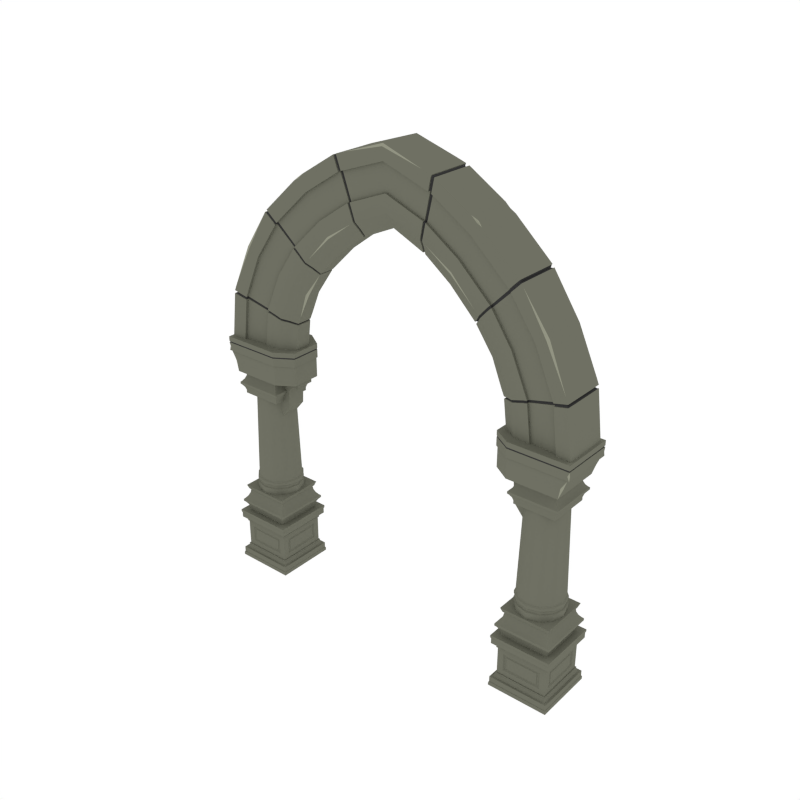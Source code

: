 # Source: Arch_Gothic_RoundColumn.blend  (saved by Blender 2.79.0; exported with 4.5.12 LTS)
import bpy
from mathutils import Matrix  # noqa: F401  (used for matrix-valued properties, if any)

bpy.ops.wm.read_factory_settings(use_empty=True)
scene = bpy.context.scene
scene.name = 'Scene'

# ---- collections
col_collection_1 = bpy.data.collections.new('Collection 1'); scene.collection.children.link(col_collection_1)

# ---- materials (node trees are filled in below, after node groups)
mat_main = bpy.data.materials.new('Main')
mat_main.alpha_threshold = 0.0
mat_main.diffuse_color = (0.159, 0.162, 0.1248, 1.0)
mat_main.roughness = 0.5
mat_black = bpy.data.materials.new('Black')
mat_black.alpha_threshold = 0.0
mat_black.diffuse_color = (0.04425, 0.04425, 0.04425, 1.0)
mat_black.roughness = 0.5
mat_highlights = bpy.data.materials.new('Highlights')
mat_highlights.alpha_threshold = 0.0
mat_highlights.diffuse_color = (0.2899, 0.2957, 0.226, 1.0)
mat_highlights.roughness = 0.5

# ---- node groups
ng_auto_smooth = bpy.data.node_groups.new('Auto Smooth', 'GeometryNodeTree')
_s = ng_auto_smooth.interface.new_socket(name='Geometry', in_out='OUTPUT', socket_type='NodeSocketGeometry')
_s = ng_auto_smooth.interface.new_socket(name='Geometry', in_out='INPUT', socket_type='NodeSocketGeometry')
_s = ng_auto_smooth.interface.new_socket(name='Angle', in_out='INPUT', socket_type='NodeSocketFloat')
_s.subtype = 'ANGLE'
_s.min_value = 0.0
_s.max_value = 3.142
ng_auto_smooth.is_modifier = True
_N = ng_auto_smooth.nodes; _L = ng_auto_smooth.links
n0 = _N.new('NodeGroupOutput'); n0.name = 'Group Output'; n0.location = (480, -100)
n1 = _N.new('NodeGroupInput'); n1.name = 'Group Input'; n1.location = (-420, -300)
n2 = _N.new('NodeGroupInput'); n2.name = 'Group Input.001'; n2.location = (-60, -100)
n3 = _N.new('GeometryNodeSetShadeSmooth'); n3.name = 'Set Shade Smooth'; n3.location = (120, -100)
n3.domain = 'EDGE'
n4 = _N.new('GeometryNodeSetShadeSmooth'); n4.name = 'Set Shade Smooth.001'; n4.location = (300, -100)
n5 = _N.new('GeometryNodeInputMeshEdgeAngle'); n5.name = 'Edge Angle'; n5.location = (-420, -220)
n6 = _N.new('GeometryNodeInputEdgeSmooth'); n6.name = 'Is Edge Smooth'; n6.location = (-60, -160)
n7 = _N.new('GeometryNodeInputShadeSmooth'); n7.name = 'Is Face Smooth'; n7.location = (-240, -340)
n8 = _N.new('FunctionNodeBooleanMath'); n8.name = 'Boolean Math'; n8.location = (-60, -220)
n9 = _N.new('FunctionNodeCompare'); n9.name = 'Compare'; n9.location = (-240, -180)
n9.operation = 'LESS_EQUAL'
_L.new(n5.outputs[0], n9.inputs[0])
_L.new(n4.outputs[0], n0.inputs[0])
_L.new(n1.outputs[1], n9.inputs[1])
_L.new(n9.outputs[0], n8.inputs[0])
_L.new(n7.outputs[0], n8.inputs[1])
_L.new(n2.outputs[0], n3.inputs[0])
_L.new(n6.outputs[0], n3.inputs[1])
_L.new(n3.outputs[0], n4.inputs[0])
_L.new(n8.outputs[0], n3.inputs[2])
n0.is_active_output = True

# ---- material node trees

# ---- world
world_world = bpy.data.worlds.new('World'); scene.world = world_world
world_world.color = (1.0, 1.0, 1.0)
world_world.use_sun_shadow = False
world_world.sun_shadow_jitter_overblur = 0.0
world_world.cycles.sampling_method = 'NONE'
world_world.cycles.sample_map_resolution = 256

# ---- meshes
me_cylinder_021 = bpy.data.meshes.new('Cylinder.021')
me_cylinder_021.from_pydata([(-1.503, -0.1067, 0.5355), (-1.503, 0.3461, 0.5355), (-1.05, 0.3461, 0.5355), (-1.05, -0.1067, 0.5355), (-1.503, -0.1067, 0.5536), (-1.503, 0.3461, 0.5536), (-1.05, 0.3461, 0.5536), (-1.05, -0.1067, 0.5536), (-1.456, -0.06017, 0.6761), (-1.456, 0.2996, 0.6761), (-1.097, 0.2996, 0.6761), (-1.097, -0.06017, 0.6761), (-1.466, -0.07, 0.4426), (-1.49, -0.09396, 0.5222), (-1.466, -0.0702, 0.47), (-1.475, -0.07897, 0.4992), (-1.49, 0.3334, 0.5222), (-1.466, 0.3094, 0.4426), (-1.475, 0.3184, 0.4992), (-1.466, 0.3096, 0.47), (-1.063, 0.3334, 0.5222), (-1.087, 0.3094, 0.4426), (-1.078, 0.3184, 0.4992), (-1.087, 0.3096, 0.47), (-1.063, -0.09396, 0.5222), (-1.087, -0.07, 0.4426), (-1.078, -0.07897, 0.4992), (-1.087, -0.0702, 0.47), (-1.491, -0.0945, 0.5648), (-1.456, -0.06017, 0.6429), (-1.474, -0.07734, 0.5868), (-1.461, -0.06477, 0.6154), (-1.456, 0.2996, 0.6429), (-1.491, 0.3339, 0.5648), (-1.461, 0.3042, 0.6154), (-1.474, 0.3167, 0.5868), (-1.097, 0.2996, 0.6429), (-1.062, 0.3339, 0.5648), (-1.092, 0.3042, 0.6154), (-1.079, 0.3167, 0.5868), (-1.097, -0.06017, 0.6429), (-1.062, -0.0945, 0.5648), (-1.092, -0.06477, 0.6154), (-1.079, -0.07734, 0.5868), (-1.123, -0.08262, 0.1586), (-1.431, -0.08262, 0.1586), (-1.123, -0.08262, 0.3), (-1.431, -0.08262, 0.3), (-1.133, -0.07363, 0.168), (-1.42, -0.07363, 0.168), (-1.133, -0.07363, 0.2906), (-1.42, -0.07363, 0.2906), (-1.144, -0.07363, 0.1752), (-1.409, -0.07363, 0.1752), (-1.144, -0.07363, 0.2834), (-1.409, -0.07363, 0.2834), (-1.151, -0.0796, 0.1826), (-1.402, -0.0796, 0.1826), (-1.151, -0.0796, 0.276), (-1.402, -0.0796, 0.276), (-1.074, -0.08262, 0.1097), (-1.074, -0.08262, 0.3489), (-1.074, -0.03432, 0.1586), (-1.074, 0.2737, 0.1586), (-1.074, -0.03432, 0.3), (-1.074, 0.2737, 0.3), (-1.083, -0.02395, 0.168), (-1.083, 0.2634, 0.168), (-1.083, -0.02395, 0.2906), (-1.083, 0.2634, 0.2906), (-1.083, -0.01234, 0.1752), (-1.083, 0.2518, 0.1752), (-1.083, -0.01234, 0.2834), (-1.083, 0.2518, 0.2834), (-1.077, -0.005479, 0.1826), (-1.077, 0.2449, 0.1826), (-1.077, -0.005479, 0.276), (-1.077, 0.2449, 0.276), (-1.479, -0.08262, 0.1097), (-1.479, -0.08262, 0.3489), (-1.479, 0.2737, 0.1586), (-1.479, -0.03432, 0.1586), (-1.479, 0.2737, 0.3), (-1.479, -0.03432, 0.3), (-1.47, 0.2634, 0.168), (-1.47, -0.02395, 0.168), (-1.47, 0.2634, 0.2906), (-1.47, -0.02395, 0.2906), (-1.47, 0.2518, 0.1752), (-1.47, -0.01234, 0.1752), (-1.47, 0.2518, 0.2834), (-1.47, -0.01234, 0.2834), (-1.476, 0.2449, 0.1826), (-1.476, -0.005479, 0.1826), (-1.476, 0.2449, 0.276), (-1.476, -0.005479, 0.276), (-1.479, 0.322, 0.1097), (-1.074, 0.322, 0.1097), (-1.479, 0.322, 0.3489), (-1.074, 0.322, 0.3489), (-1.431, 0.322, 0.1586), (-1.123, 0.322, 0.1586), (-1.431, 0.322, 0.3), (-1.123, 0.322, 0.3), (-1.42, 0.313, 0.168), (-1.133, 0.313, 0.168), (-1.42, 0.313, 0.2906), (-1.133, 0.313, 0.2906), (-1.409, 0.313, 0.1752), (-1.144, 0.313, 0.1752), (-1.409, 0.313, 0.2834), (-1.144, 0.313, 0.2834), (-1.402, 0.319, 0.1826), (-1.151, 0.319, 0.1826), (-1.402, 0.319, 0.276), (-1.151, 0.319, 0.276), (-1.516, 0.3588, 0.006602), (-1.037, -0.1194, 0.006602), (-1.516, 0.3588, 0.07757), (-1.037, -0.1194, 0.07757), (-1.501, -0.1044, 0.07299), (-1.501, 0.3438, 0.07299), (-1.071, 0.3249, 0.1097), (-1.482, 0.3249, 0.1097), (-1.066, -0.09053, 0.1066), (-1.487, -0.09053, 0.1066), (-1.066, 0.3299, 0.1066), (-1.487, 0.3299, 0.1066), (-1.066, -0.09053, 0.1166), (-1.487, -0.09053, 0.1166), (-1.066, 0.3299, 0.1166), (-1.487, 0.3299, 0.1166), (-1.032, -0.125, 0.0227), (-1.032, 0.3644, 0.0227), (-1.032, -0.125, 0.00175), (-1.035, 0.3616, 0.03154), (-1.037, 0.3588, 0.006602), (-1.516, -0.1194, 0.006602), (-1.037, 0.3588, 0.07757), (-1.516, -0.1194, 0.07757), (-1.052, -0.1044, 0.07299), (-1.052, 0.3438, 0.07299), (-1.482, -0.08553, 0.1097), (-1.071, -0.08553, 0.1097), (-1.521, -0.125, 0.0227), (-1.521, 0.3644, 0.0227), (-1.032, 0.3644, 0.00175), (-1.521, 0.3644, 0.00175), (-1.521, -0.125, 0.00175), (-1.035, -0.1222, 0.03154), (-1.518, 0.3616, 0.03154), (-1.518, -0.1222, 0.03154), (-1.516, -0.1194, 0.452), (-1.516, 0.3588, 0.452), (-1.037, -0.1194, 0.452), (-1.037, 0.3588, 0.452), (-1.516, -0.1194, 0.381), (-1.516, 0.3588, 0.381), (-1.037, 0.3588, 0.381), (-1.037, -0.1194, 0.381), (-1.066, 0.3299, 0.352), (-1.066, -0.09053, 0.342), (-1.487, 0.3299, 0.342), (-1.521, -0.125, 0.4359), (-1.521, 0.3644, 0.4359), (-1.032, -0.125, 0.4359), (-1.032, 0.3644, 0.4359), (-1.521, 0.3644, 0.4526), (-1.521, -0.125, 0.4526), (-1.032, 0.3644, 0.4526), (-1.032, -0.125, 0.4526), (-1.518, 0.3616, 0.4271), (-1.518, -0.1222, 0.4271), (-1.035, 0.3616, 0.4271), (-1.035, -0.1222, 0.4271), (-1.052, -0.1044, 0.3856), (-1.052, 0.3438, 0.3856), (-1.501, 0.3438, 0.3856), (-1.501, -0.1044, 0.3856), (-1.482, -0.08553, 0.3489), (-1.071, -0.08553, 0.3489), (-1.482, 0.3249, 0.3489), (-1.071, 0.3249, 0.3489), (-1.487, -0.09053, 0.352), (-1.066, -0.09053, 0.352), (-1.487, 0.3299, 0.352), (-1.487, -0.09053, 0.342), (-1.066, 0.3299, 0.342), (-1.277, 0.2992, 0.806), (-1.277, 0.2764, 1.562), (-1.187, 0.2751, 0.806), (-1.198, 0.2554, 1.562), (-1.121, 0.2094, 0.806), (-1.141, 0.1981, 1.562), (-1.097, 0.1197, 0.806), (-1.12, 0.1197, 1.562), (-1.121, 0.02997, 0.806), (-1.141, 0.04133, 1.562), (-1.187, -0.03572, 0.806), (-1.198, -0.01604, 1.562), (-1.277, -0.05977, 0.806), (-1.277, -0.03704, 1.562), (-1.366, -0.03572, 0.806), (-1.355, -0.01604, 1.562), (-1.432, 0.02997, 0.806), (-1.412, 0.04133, 1.562), (-1.456, 0.1197, 0.806), (-1.433, 0.1197, 1.562), (-1.432, 0.2094, 0.806), (-1.412, 0.1981, 1.562), (-1.366, 0.2751, 0.806), (-1.355, 0.2554, 1.562), (-1.277, 0.3099, 0.7957), (-1.181, 0.2844, 0.7957), (-1.112, 0.2148, 0.7957), (-1.086, 0.1197, 0.7957), (-1.112, 0.02461, 0.7957), (-1.181, -0.045, 0.7957), (-1.277, -0.07048, 0.7957), (-1.372, -0.045, 0.7957), (-1.441, 0.02461, 0.7957), (-1.467, 0.1197, 0.7957), (-1.441, 0.2148, 0.7957), (-1.372, 0.2844, 0.7957), (-1.277, 0.3099, 0.777), (-1.181, 0.2844, 0.777), (-1.112, 0.2148, 0.777), (-1.086, 0.1197, 0.777), (-1.112, 0.02461, 0.777), (-1.181, -0.045, 0.777), (-1.277, -0.07048, 0.777), (-1.372, -0.045, 0.777), (-1.441, 0.02461, 0.777), (-1.467, 0.1197, 0.777), (-1.441, 0.2148, 0.777), (-1.372, 0.2844, 0.777), (-1.277, 0.3015, 0.7671), (-1.186, 0.2771, 0.7671), (-1.119, 0.2106, 0.7671), (-1.095, 0.1197, 0.7671), (-1.119, 0.02881, 0.7671), (-1.186, -0.03773, 0.7671), (-1.277, -0.06209, 0.7671), (-1.367, -0.03773, 0.7671), (-1.434, 0.02881, 0.7671), (-1.458, 0.1197, 0.7671), (-1.434, 0.2106, 0.7671), (-1.367, 0.2771, 0.7671), (-1.277, 0.3015, 0.7488), (-1.186, 0.2771, 0.7488), (-1.119, 0.2106, 0.7488), (-1.095, 0.1197, 0.7488), (-1.119, 0.02881, 0.7488), (-1.186, -0.03773, 0.7488), (-1.277, -0.06209, 0.7488), (-1.367, -0.03773, 0.7488), (-1.434, 0.02881, 0.7488), (-1.458, 0.1197, 0.7488), (-1.434, 0.2106, 0.7488), (-1.367, 0.2771, 0.7488), (-1.277, 0.3113, 0.7432), (-1.181, 0.2857, 0.7432), (-1.111, 0.2155, 0.7432), (-1.085, 0.1197, 0.7432), (-1.111, 0.02389, 0.7432), (-1.181, -0.04626, 0.7432), (-1.277, -0.07194, 0.7432), (-1.372, -0.04626, 0.7432), (-1.443, 0.02389, 0.7432), (-1.468, 0.1197, 0.7432), (-1.443, 0.2155, 0.7432), (-1.372, 0.2857, 0.7432), (-1.277, 0.3083, 0.6833), (-1.182, 0.283, 0.6833), (-1.113, 0.214, 0.6833), (-1.088, 0.1197, 0.6833), (-1.113, 0.02541, 0.6833), (-1.182, -0.04363, 0.6833), (-1.277, -0.06889, 0.6833), (-1.371, -0.04363, 0.6833), (-1.44, 0.02541, 0.6833), (-1.465, 0.1197, 0.6833), (-1.44, 0.214, 0.6833), (-1.371, 0.283, 0.6833), (-1.465, -0.06912, 0.6519), (-1.465, 0.3085, 0.6519), (-1.088, 0.3085, 0.6519), (-1.088, -0.06912, 0.6519), (-1.479, -0.08247, 0.6879), (-1.479, 0.3219, 0.6879), (-1.075, 0.3219, 0.6879), (-1.075, -0.08247, 0.6879), (-1.473, -0.07695, 1.622), (-1.473, 0.3164, 1.622), (-1.08, 0.3164, 1.622), (-1.08, -0.07695, 1.622), (-1.473, -0.07695, 1.638), (-1.473, 0.3164, 1.638), (-1.08, 0.3164, 1.638), (-1.08, -0.07695, 1.638), (-1.433, -0.03651, 1.744), (-1.433, 0.2759, 1.744), (-1.12, 0.2759, 1.744), (-1.12, -0.03651, 1.744), (-1.441, -0.04505, 1.541), (-1.462, -0.06586, 1.61), (-1.441, -0.04522, 1.565), (-1.449, -0.05284, 1.59), (-1.462, 0.3053, 1.61), (-1.441, 0.2845, 1.541), (-1.449, 0.2923, 1.59), (-1.441, 0.2846, 1.565), (-1.091, 0.3053, 1.61), (-1.112, 0.2845, 1.541), (-1.104, 0.2923, 1.59), (-1.112, 0.2846, 1.565), (-1.091, -0.06586, 1.61), (-1.112, -0.04505, 1.541), (-1.104, -0.05284, 1.59), (-1.112, -0.04522, 1.565), (-1.463, -0.06633, 1.647), (-1.433, -0.03651, 1.715), (-1.448, -0.05142, 1.666), (-1.437, -0.04051, 1.691), (-1.433, 0.2759, 1.715), (-1.463, 0.3057, 1.647), (-1.437, 0.2799, 1.691), (-1.448, 0.2908, 1.666), (-1.12, 0.2759, 1.715), (-1.091, 0.3057, 1.647), (-1.116, 0.2799, 1.691), (-1.105, 0.2908, 1.666), (-1.12, -0.03651, 1.715), (-1.091, -0.06633, 1.647), (-1.116, -0.04051, 1.691), (-1.105, -0.05142, 1.666), (1.503, -0.1067, 0.5355), (1.503, 0.3461, 0.5355), (1.05, 0.3461, 0.5355), (1.05, -0.1067, 0.5355), (1.503, -0.1067, 0.5536), (1.503, 0.3461, 0.5536), (1.05, 0.3461, 0.5536), (1.05, -0.1067, 0.5536), (1.456, -0.06017, 0.6761), (1.456, 0.2996, 0.6761), (1.097, 0.2996, 0.6761), (1.097, -0.06017, 0.6761), (1.466, -0.07, 0.4426), (1.49, -0.09396, 0.5222), (1.466, -0.0702, 0.47), (1.475, -0.07897, 0.4992), (1.49, 0.3334, 0.5222), (1.466, 0.3094, 0.4426), (1.475, 0.3184, 0.4992), (1.466, 0.3096, 0.47), (1.063, 0.3334, 0.5222), (1.087, 0.3094, 0.4426), (1.078, 0.3184, 0.4992), (1.087, 0.3096, 0.47), (1.063, -0.09396, 0.5222), (1.087, -0.07, 0.4426), (1.078, -0.07897, 0.4992), (1.087, -0.0702, 0.47), (1.491, -0.0945, 0.5648), (1.456, -0.06017, 0.6429), (1.474, -0.07734, 0.5868), (1.461, -0.06477, 0.6154), (1.456, 0.2996, 0.6429), (1.491, 0.3339, 0.5648), (1.461, 0.3042, 0.6154), (1.474, 0.3167, 0.5868), (1.097, 0.2996, 0.6429), (1.062, 0.3339, 0.5648), (1.092, 0.3042, 0.6154), (1.079, 0.3167, 0.5868), (1.097, -0.06017, 0.6429), (1.062, -0.0945, 0.5648), (1.092, -0.06477, 0.6154), (1.079, -0.07734, 0.5868), (1.123, -0.08262, 0.1586), (1.431, -0.08262, 0.1586), (1.123, -0.08262, 0.3), (1.431, -0.08262, 0.3), (1.133, -0.07363, 0.168), (1.42, -0.07363, 0.168), (1.133, -0.07363, 0.2906), (1.42, -0.07363, 0.2906), (1.144, -0.07363, 0.1752), (1.409, -0.07363, 0.1752), (1.144, -0.07363, 0.2834), (1.409, -0.07363, 0.2834), (1.151, -0.0796, 0.1826), (1.402, -0.0796, 0.1826), (1.151, -0.0796, 0.276), (1.402, -0.0796, 0.276), (1.074, -0.08262, 0.1097), (1.074, -0.08262, 0.3489), (1.074, -0.03432, 0.1586), (1.074, 0.2737, 0.1586), (1.074, -0.03432, 0.3), (1.074, 0.2737, 0.3), (1.083, -0.02395, 0.168), (1.083, 0.2634, 0.168), (1.083, -0.02395, 0.2906), (1.083, 0.2634, 0.2906), (1.083, -0.01234, 0.1752), (1.083, 0.2518, 0.1752), (1.083, -0.01234, 0.2834), (1.083, 0.2518, 0.2834), (1.077, -0.005479, 0.1826), (1.077, 0.2449, 0.1826), (1.077, -0.005479, 0.276), (1.077, 0.2449, 0.276), (1.479, -0.08262, 0.1097), (1.479, -0.08262, 0.3489), (1.479, 0.2737, 0.1586), (1.479, -0.03432, 0.1586), (1.479, 0.2737, 0.3), (1.479, -0.03432, 0.3), (1.47, 0.2634, 0.168), (1.47, -0.02395, 0.168), (1.47, 0.2634, 0.2906), (1.47, -0.02395, 0.2906), (1.47, 0.2518, 0.1752), (1.47, -0.01234, 0.1752), (1.47, 0.2518, 0.2834), (1.47, -0.01234, 0.2834), (1.476, 0.2449, 0.1826), (1.476, -0.005479, 0.1826), (1.476, 0.2449, 0.276), (1.476, -0.005479, 0.276), (1.479, 0.322, 0.1097), (1.074, 0.322, 0.1097), (1.479, 0.322, 0.3489), (1.074, 0.322, 0.3489), (1.431, 0.322, 0.1586), (1.123, 0.322, 0.1586), (1.431, 0.322, 0.3), (1.123, 0.322, 0.3), (1.42, 0.313, 0.168), (1.133, 0.313, 0.168), (1.42, 0.313, 0.2906), (1.133, 0.313, 0.2906), (1.409, 0.313, 0.1752), (1.144, 0.313, 0.1752), (1.409, 0.313, 0.2834), (1.144, 0.313, 0.2834), (1.402, 0.319, 0.1826), (1.151, 0.319, 0.1826), (1.402, 0.319, 0.276), (1.151, 0.319, 0.276), (1.516, 0.3588, 0.006602), (1.037, -0.1194, 0.006602), (1.516, 0.3588, 0.07757), (1.037, -0.1194, 0.07757), (1.501, -0.1044, 0.07299), (1.501, 0.3438, 0.07299), (1.071, 0.3249, 0.1097), (1.482, 0.3249, 0.1097), (1.066, -0.09053, 0.1066), (1.487, -0.09053, 0.1066), (1.066, 0.3299, 0.1066), (1.487, 0.3299, 0.1066), (1.066, -0.09053, 0.1166), (1.487, -0.09053, 0.1166), (1.066, 0.3299, 0.1166), (1.487, 0.3299, 0.1166), (1.032, -0.125, 0.0227), (1.032, 0.3644, 0.0227), (1.032, -0.125, 0.00175), (1.035, 0.3616, 0.03154), (1.037, 0.3588, 0.006602), (1.516, -0.1194, 0.006602), (1.037, 0.3588, 0.07757), (1.516, -0.1194, 0.07757), (1.052, -0.1044, 0.07299), (1.052, 0.3438, 0.07299), (1.482, -0.08553, 0.1097), (1.071, -0.08553, 0.1097), (1.521, -0.125, 0.0227), (1.521, 0.3644, 0.0227), (1.032, 0.3644, 0.00175), (1.521, 0.3644, 0.00175), (1.521, -0.125, 0.00175), (1.035, -0.1222, 0.03154), (1.518, 0.3616, 0.03154), (1.518, -0.1222, 0.03154), (1.516, -0.1194, 0.452), (1.516, 0.3588, 0.452), (1.037, -0.1194, 0.452), (1.037, 0.3588, 0.452), (1.516, -0.1194, 0.381), (1.516, 0.3588, 0.381), (1.037, 0.3588, 0.381), (1.037, -0.1194, 0.381), (1.066, 0.3299, 0.352), (1.066, -0.09053, 0.342), (1.487, 0.3299, 0.342), (1.521, -0.125, 0.4359), (1.521, 0.3644, 0.4359), (1.032, -0.125, 0.4359), (1.032, 0.3644, 0.4359), (1.521, 0.3644, 0.4526), (1.521, -0.125, 0.4526), (1.032, 0.3644, 0.4526), (1.032, -0.125, 0.4526), (1.518, 0.3616, 0.4271), (1.518, -0.1222, 0.4271), (1.035, 0.3616, 0.4271), (1.035, -0.1222, 0.4271), (1.052, -0.1044, 0.3856), (1.052, 0.3438, 0.3856), (1.501, 0.3438, 0.3856), (1.501, -0.1044, 0.3856), (1.482, -0.08553, 0.3489), (1.071, -0.08553, 0.3489), (1.482, 0.3249, 0.3489), (1.071, 0.3249, 0.3489), (1.487, -0.09053, 0.352), (1.066, -0.09053, 0.352), (1.487, 0.3299, 0.352), (1.487, -0.09053, 0.342), (1.066, 0.3299, 0.342), (1.277, 0.2992, 0.806), (1.277, 0.2764, 1.562), (1.187, 0.2751, 0.806), (1.198, 0.2554, 1.562), (1.121, 0.2094, 0.806), (1.141, 0.1981, 1.562), (1.097, 0.1197, 0.806), (1.12, 0.1197, 1.562), (1.121, 0.02997, 0.806), (1.141, 0.04133, 1.562), (1.187, -0.03572, 0.806), (1.198, -0.01604, 1.562), (1.277, -0.05977, 0.806), (1.277, -0.03704, 1.562), (1.366, -0.03572, 0.806), (1.355, -0.01604, 1.562), (1.432, 0.02997, 0.806), (1.412, 0.04133, 1.562), (1.456, 0.1197, 0.806), (1.433, 0.1197, 1.562), (1.432, 0.2094, 0.806), (1.412, 0.1981, 1.562), (1.366, 0.2751, 0.806), (1.355, 0.2554, 1.562), (1.277, 0.3099, 0.7957), (1.181, 0.2844, 0.7957), (1.112, 0.2148, 0.7957), (1.086, 0.1197, 0.7957), (1.112, 0.02461, 0.7957), (1.181, -0.045, 0.7957), (1.277, -0.07048, 0.7957), (1.372, -0.045, 0.7957), (1.441, 0.02461, 0.7957), (1.467, 0.1197, 0.7957), (1.441, 0.2148, 0.7957), (1.372, 0.2844, 0.7957), (1.277, 0.3099, 0.777), (1.181, 0.2844, 0.777), (1.112, 0.2148, 0.777), (1.086, 0.1197, 0.777), (1.112, 0.02461, 0.777), (1.181, -0.045, 0.777), (1.277, -0.07048, 0.777), (1.372, -0.045, 0.777), (1.441, 0.02461, 0.777), (1.467, 0.1197, 0.777), (1.441, 0.2148, 0.777), (1.372, 0.2844, 0.777), (1.277, 0.3015, 0.7671), (1.186, 0.2771, 0.7671), (1.119, 0.2106, 0.7671), (1.095, 0.1197, 0.7671), (1.119, 0.02881, 0.7671), (1.186, -0.03773, 0.7671), (1.277, -0.06209, 0.7671), (1.367, -0.03773, 0.7671), (1.434, 0.02881, 0.7671), (1.458, 0.1197, 0.7671), (1.434, 0.2106, 0.7671), (1.367, 0.2771, 0.7671), (1.277, 0.3015, 0.7488), (1.186, 0.2771, 0.7488), (1.119, 0.2106, 0.7488), (1.095, 0.1197, 0.7488), (1.119, 0.02881, 0.7488), (1.186, -0.03773, 0.7488), (1.277, -0.06209, 0.7488), (1.367, -0.03773, 0.7488), (1.434, 0.02881, 0.7488), (1.458, 0.1197, 0.7488), (1.434, 0.2106, 0.7488), (1.367, 0.2771, 0.7488), (1.277, 0.3113, 0.7432), (1.181, 0.2857, 0.7432), (1.111, 0.2155, 0.7432), (1.085, 0.1197, 0.7432), (1.111, 0.02389, 0.7432), (1.181, -0.04626, 0.7432), (1.277, -0.07194, 0.7432), (1.372, -0.04626, 0.7432), (1.443, 0.02389, 0.7432), (1.468, 0.1197, 0.7432), (1.443, 0.2155, 0.7432), (1.372, 0.2857, 0.7432), (1.277, 0.3083, 0.6833), (1.182, 0.283, 0.6833), (1.113, 0.214, 0.6833), (1.088, 0.1197, 0.6833), (1.113, 0.02541, 0.6833), (1.182, -0.04363, 0.6833), (1.277, -0.06889, 0.6833), (1.371, -0.04363, 0.6833), (1.44, 0.02541, 0.6833), (1.465, 0.1197, 0.6833), (1.44, 0.214, 0.6833), (1.371, 0.283, 0.6833), (1.465, -0.06912, 0.6519), (1.465, 0.3085, 0.6519), (1.088, 0.3085, 0.6519), (1.088, -0.06912, 0.6519), (1.479, -0.08247, 0.6879), (1.479, 0.3219, 0.6879), (1.075, 0.3219, 0.6879), (1.075, -0.08247, 0.6879), (1.473, -0.07695, 1.622), (1.473, 0.3164, 1.622), (1.08, 0.3164, 1.622), (1.08, -0.07695, 1.622), (1.473, -0.07695, 1.638), (1.473, 0.3164, 1.638), (1.08, 0.3164, 1.638), (1.08, -0.07695, 1.638), (1.433, -0.03651, 1.744), (1.433, 0.2759, 1.744), (1.12, 0.2759, 1.744), (1.12, -0.03651, 1.744), (1.441, -0.04505, 1.541), (1.462, -0.06586, 1.61), (1.441, -0.04522, 1.565), (1.449, -0.05284, 1.59), (1.462, 0.3053, 1.61), (1.441, 0.2845, 1.541), (1.449, 0.2923, 1.59), (1.441, 0.2846, 1.565), (1.091, 0.3053, 1.61), (1.112, 0.2845, 1.541), (1.104, 0.2923, 1.59), (1.112, 0.2846, 1.565), (1.091, -0.06586, 1.61), (1.112, -0.04505, 1.541), (1.104, -0.05284, 1.59), (1.112, -0.04522, 1.565), (1.463, -0.06633, 1.647), (1.433, -0.03651, 1.715), (1.448, -0.05142, 1.666), (1.437, -0.04051, 1.691), (1.433, 0.2759, 1.715), (1.463, 0.3057, 1.647), (1.437, 0.2799, 1.691), (1.448, 0.2908, 1.666), (1.12, 0.2759, 1.715), (1.091, 0.3057, 1.647), (1.116, 0.2799, 1.691), (1.105, 0.2908, 1.666), (1.12, -0.03651, 1.715), (1.091, -0.06633, 1.647), (1.116, -0.04051, 1.691), (1.105, -0.05142, 1.666), (-1.546, -0.09486, 2.014), (-0.9281, -0.004231, 2.014), (-1.069, -0.09403, 2.014), (-1.546, -0.09486, 1.898), (-0.9281, -0.004231, 1.898), (-1.069, -0.09403, 1.898), (-1.534, -0.08628, 1.905), (-0.936, 0.0003389, 1.905), (-1.069, -0.08649, 1.905), (-1.47, -0.08628, 1.736), (-0.936, 0.0003389, 1.736), (-1.069, -0.08649, 1.736), (-1.069, -0.09403, 1.975), (-0.9281, -0.004231, 1.975), (-1.546, -0.09486, 1.975), (-1.069, -0.09403, 1.964), (-1.546, -0.09486, 1.964), (-0.9281, -0.004231, 1.964), (-0.9319, -0.004387, 1.964), (-0.9319, -0.004387, 1.975), (-1.541, -0.09226, 1.975), (-1.069, -0.09214, 1.975), (-1.069, -0.09214, 1.964), (-1.541, -0.09226, 1.964), (-0.9594, 0.0427, 1.747), (-1.157, 0.0427, 1.747), (-0.9594, 0.0427, 1.695), (-1.157, 0.0427, 1.695), (-1.06, 0.0427, 1.49), (-1.157, 0.0427, 1.374), (-1.157, 0.0427, 1.644), (-1.157, 0.0427, 1.685), (-1.157, 0.0427, 1.667), (-0.9986, 0.0427, 1.685), (-1.05, 0.0427, 1.644), (-1.031, 0.0427, 1.667), (-1.069, -0.09403, 1.931), (-1.531, -0.09388, 1.931), (-0.9281, -0.004231, 1.931), (-1.546, -0.08689, 1.931), (-1.546, -0.08689, 1.931), (-0.936, 0.0003389, 1.821), (-1.069, -0.08649, 1.821), (-1.484, -0.08516, 1.821), (-1.502, -0.07692, 1.821), (-1.529, -0.08628, 1.891), (1.546, -0.09486, 2.014), (0.9281, -0.004231, 2.014), (1.069, -0.09403, 2.014), (1.546, -0.09486, 1.898), (0.9281, -0.004231, 1.898), (1.069, -0.09403, 1.898), (1.534, -0.08628, 1.905), (0.936, 0.0003389, 1.905), (1.069, -0.08649, 1.905), (1.47, -0.08628, 1.736), (0.936, 0.0003389, 1.736), (1.069, -0.08649, 1.736), (1.069, -0.09403, 1.975), (0.9281, -0.004231, 1.975), (1.546, -0.09486, 1.975), (1.069, -0.09403, 1.964), (1.546, -0.09486, 1.964), (0.9281, -0.004231, 1.964), (0.9319, -0.004387, 1.964), (0.9319, -0.004387, 1.975), (1.541, -0.09226, 1.975), (1.069, -0.09214, 1.975), (1.069, -0.09214, 1.964), (1.541, -0.09226, 1.964), (0.9594, 0.0427, 1.747), (1.157, 0.0427, 1.747), (0.9594, 0.0427, 1.695), (1.157, 0.0427, 1.695), (1.06, 0.0427, 1.49), (1.157, 0.0427, 1.374), (1.157, 0.0427, 1.644), (1.157, 0.0427, 1.685), (1.157, 0.0427, 1.667), (0.9986, 0.0427, 1.685), (1.05, 0.0427, 1.644), (1.031, 0.0427, 1.667), (1.069, -0.09403, 1.931), (1.531, -0.09388, 1.931), (0.9281, -0.004231, 1.931), (1.546, -0.08689, 1.931), (1.546, -0.08689, 1.931), (0.936, 0.0003389, 1.821), (1.069, -0.08649, 1.821), (1.484, -0.08516, 1.821), (1.502, -0.07692, 1.821), (1.529, -0.08628, 1.891), (-1.546, 0.3343, 2.014), (-1.546, 0.1197, 2.014), (-0.9281, 0.2436, 2.014), (-0.9281, 0.1197, 2.014), (-1.069, 0.3334, 2.014), (-1.069, 0.1197, 2.014), (-1.546, 0.3343, 1.898), (-1.546, 0.1197, 1.898), (-0.9281, 0.2436, 1.898), (-0.9281, 0.1197, 1.898), (-1.069, 0.3334, 1.898), (-1.069, 0.1197, 1.898), (-1.534, 0.3257, 1.905), (-1.534, 0.1197, 1.905), (-0.936, 0.2391, 1.905), (-0.936, 0.1197, 1.905), (-1.069, 0.3259, 1.905), (-1.069, 0.1197, 1.905), (-1.47, 0.1197, 1.736), (-1.47, 0.3257, 1.736), (-0.936, 0.1197, 1.736), (-0.936, 0.2391, 1.736), (-1.069, 0.3259, 1.736), (-1.069, 0.1197, 1.736), (-1.069, 0.3334, 1.975), (-0.9281, 0.2436, 1.975), (-1.546, 0.3343, 1.975), (-1.546, 0.1197, 1.975), (-0.9281, 0.1197, 1.975), (-1.069, 0.3334, 1.964), (-1.546, 0.3343, 1.964), (-1.546, 0.1197, 1.964), (-0.9281, 0.2436, 1.964), (-0.9281, 0.1197, 1.964), (-0.9319, 0.2438, 1.964), (-0.9319, 0.2438, 1.975), (-0.9319, 0.1197, 1.964), (-0.9319, 0.1197, 1.975), (-1.541, 0.1197, 1.975), (-1.541, 0.3317, 1.975), (-1.069, 0.3316, 1.975), (-1.069, 0.3316, 1.964), (-1.541, 0.3317, 1.964), (-1.541, 0.1197, 1.964), (-0.9594, 0.1197, 1.747), (-0.9594, 0.1967, 1.747), (-1.157, 0.1197, 1.747), (-1.157, 0.1967, 1.747), (-0.9594, 0.1197, 1.695), (-0.9594, 0.1967, 1.695), (-1.157, 0.1197, 1.695), (-1.157, 0.1967, 1.695), (-1.06, 0.1197, 1.49), (-1.06, 0.1967, 1.49), (-1.157, 0.1197, 1.374), (-1.157, 0.1967, 1.374), (-1.157, 0.1967, 1.644), (-1.157, 0.1967, 1.685), (-1.157, 0.1967, 1.667), (-0.9986, 0.1967, 1.685), (-1.05, 0.1967, 1.644), (-1.031, 0.1967, 1.667), (-0.9986, 0.1197, 1.685), (-1.05, 0.1197, 1.644), (-1.031, 0.1197, 1.667), (-1.157, 0.1197, 1.644), (-1.157, 0.1197, 1.685), (-1.157, 0.1197, 1.667), (-1.069, 0.3334, 1.931), (-1.531, 0.3333, 1.931), (-1.546, 0.1197, 1.931), (-0.9281, 0.2436, 1.931), (-0.9281, 0.1197, 1.931), (-1.546, 0.3263, 1.931), (-1.546, 0.3263, 1.931), (-0.936, 0.2391, 1.821), (-1.069, 0.3259, 1.821), (-1.484, 0.3246, 1.821), (-1.502, 0.1197, 1.821), (-0.936, 0.1197, 1.821), (-1.502, 0.3163, 1.821), (-1.529, 0.3257, 1.891), (1.546, 0.3343, 2.014), (1.546, 0.1197, 2.014), (0.9281, 0.2436, 2.014), (0.9281, 0.1197, 2.014), (1.069, 0.3334, 2.014), (1.069, 0.1197, 2.014), (1.546, 0.3343, 1.898), (1.546, 0.1197, 1.898), (0.9281, 0.2436, 1.898), (0.9281, 0.1197, 1.898), (1.069, 0.3334, 1.898), (1.069, 0.1197, 1.898), (1.534, 0.3257, 1.905), (1.534, 0.1197, 1.905), (0.936, 0.2391, 1.905), (0.936, 0.1197, 1.905), (1.069, 0.3259, 1.905), (1.069, 0.1197, 1.905), (1.47, 0.1197, 1.736), (1.47, 0.3257, 1.736), (0.936, 0.1197, 1.736), (0.936, 0.2391, 1.736), (1.069, 0.3259, 1.736), (1.069, 0.1197, 1.736), (1.069, 0.3334, 1.975), (0.9281, 0.2436, 1.975), (1.546, 0.3343, 1.975), (1.546, 0.1197, 1.975), (0.9281, 0.1197, 1.975), (1.069, 0.3334, 1.964), (1.546, 0.3343, 1.964), (1.546, 0.1197, 1.964), (0.9281, 0.2436, 1.964), (0.9281, 0.1197, 1.964), (0.9319, 0.2438, 1.964), (0.9319, 0.2438, 1.975), (0.9319, 0.1197, 1.964), (0.9319, 0.1197, 1.975), (1.541, 0.1197, 1.975), (1.541, 0.3317, 1.975), (1.069, 0.3316, 1.975), (1.069, 0.3316, 1.964), (1.541, 0.3317, 1.964), (1.541, 0.1197, 1.964), (0.9594, 0.1197, 1.747), (0.9594, 0.1967, 1.747), (1.157, 0.1197, 1.747), (1.157, 0.1967, 1.747), (0.9594, 0.1197, 1.695), (0.9594, 0.1967, 1.695), (1.157, 0.1197, 1.695), (1.157, 0.1967, 1.695), (1.06, 0.1197, 1.49), (1.06, 0.1967, 1.49), (1.157, 0.1197, 1.374), (1.157, 0.1967, 1.374), (1.157, 0.1967, 1.644), (1.157, 0.1967, 1.685), (1.157, 0.1967, 1.667), (0.9986, 0.1967, 1.685), (1.05, 0.1967, 1.644), (1.031, 0.1967, 1.667), (0.9986, 0.1197, 1.685), (1.05, 0.1197, 1.644), (1.031, 0.1197, 1.667), (1.157, 0.1197, 1.644), (1.157, 0.1197, 1.685), (1.157, 0.1197, 1.667), (1.069, 0.3334, 1.931), (1.531, 0.3333, 1.931), (1.546, 0.1197, 1.931), (0.9281, 0.2436, 1.931), (0.9281, 0.1197, 1.931), (1.546, 0.3263, 1.931), (1.546, 0.3263, 1.931), (0.936, 0.2391, 1.821), (1.069, 0.3259, 1.821), (1.484, 0.3246, 1.821), (1.502, 0.1197, 1.821), (0.936, 0.1197, 1.821), (1.502, 0.3163, 1.821), (1.529, 0.3257, 1.891), (-0.2492, 0.05569, 3.064), (-0.6809, 0.05569, 2.694), (-0.9302, 0.05569, 2.238), (-0.963, 0.05569, 1.972), (-0.3021, -0.0254, 3.275), (-0.8252, -0.0254, 2.853), (-1.127, -0.0254, 2.305), (-1.167, -0.0254, 1.986), (-0.2779, -0.01649, 3.178), (-1.037, -0.01649, 2.274), (-1.074, -0.01649, 1.979), (-0.7591, -0.01649, 2.78), (-1.018, 0.02361, 1.975), (-0.72, 0.02361, 2.737), (-0.2635, 0.02361, 3.121), (-0.9836, 0.02361, 2.256), (-0.3961, -0.06, 3.629), (-1.082, -0.06, 3.113), (-1.478, -0.06, 2.403), (-1.53, -0.06, 1.991), (-1.367, -0.04901, 2.372), (-1.162, -0.02878, 2.315), (-0.8504, -0.02878, 2.878), (-1.0, -0.04901, 3.03), (-1.415, -0.04901, 1.99), (-1.203, -0.02878, 1.987), (-0.3662, -0.04901, 3.516), (-0.3113, -0.02878, 3.309), (-1.367, -0.02773, 2.372), (-1.162, -0.0107, 2.315), (-0.8504, -0.0107, 2.878), (-1.0, -0.02773, 3.03), (-1.415, -0.02773, 1.99), (-1.203, -0.0107, 1.987), (-0.3662, -0.02773, 3.516), (-0.3113, -0.0107, 3.309), (-0.6903, 0.05569, 2.682), (-0.8366, -0.0254, 2.838), (-0.7696, -0.01649, 2.766), (-0.7299, 0.02361, 2.724), (-1.097, -0.06, 3.094), (-0.8621, -0.02878, 2.863), (-1.014, -0.04901, 3.012), (-0.8621, -0.0107, 2.863), (-1.014, -0.02773, 3.012), (-0.9322, 0.05569, 2.222), (-1.13, -0.0254, 2.286), (-1.039, -0.01649, 2.256), (-0.9857, 0.02361, 2.239), (-1.481, -0.06, 2.379), (-1.164, -0.02878, 2.295), (-1.37, -0.04901, 2.349), (-1.164, -0.0107, 2.295), (-1.37, -0.02773, 2.349), (-0.2661, 0.05569, 3.057), (-0.3226, -0.0254, 3.266), (-0.2967, -0.01649, 3.17), (-0.2814, 0.02361, 3.113), (-0.4229, -0.06, 3.618), (-0.3324, -0.02878, 3.301), (-0.3911, -0.04901, 3.506), (-0.3324, -0.0107, 3.301), (-0.3911, -0.02773, 3.506), (-0.2517, 0.06179, 3.072), (-0.2795, -0.008079, 3.182), (-0.3029, -0.0167, 3.276), (-0.2656, 0.03074, 3.127), (-0.3945, -0.0502, 3.623), (-0.3111, -0.01998, 3.308), (-0.368, -0.03956, 3.521), (-0.368, -0.01896, 3.521), (-0.3111, -0.002472, 3.308), (-0.2681, 0.06179, 3.065), (-0.3227, -0.0167, 3.268), (-0.2977, -0.008079, 3.175), (-0.2829, 0.03074, 3.12), (-0.4205, -0.0502, 3.612), (-0.3315, -0.01998, 3.299), (-0.3921, -0.03956, 3.511), (-0.3315, -0.002472, 3.299), (-0.3921, -0.01896, 3.511), (-0.6863, 0.05756, 2.699), (-0.7242, 0.02651, 2.74), (-1.003, -0.04378, 3.032), (-1.08, -0.05442, 3.11), (-0.826, -0.02093, 2.853), (-0.762, -0.0123, 2.782), (-0.8489, -0.02421, 2.876), (-0.8489, -0.006698, 2.876), (-1.003, -0.02319, 3.032), (-0.6954, 0.05756, 2.687), (-0.837, -0.02093, 2.838), (-0.7721, -0.0123, 2.769), (-0.7338, 0.02651, 2.728), (-1.094, -0.05442, 3.091), (-0.8602, -0.02421, 2.861), (-1.017, -0.04378, 3.015), (-0.8602, -0.006698, 2.861), (-1.017, -0.02319, 3.015), (-1.157, -0.02307, 2.313), (-1.129, -0.01978, 2.305), (-1.041, -0.01113, 2.275), (-0.9375, 0.05898, 2.24), (-0.9894, 0.02782, 2.257), (-1.475, -0.05339, 2.402), (-1.369, -0.04271, 2.373), (-1.369, -0.02205, 2.373), (-1.157, -0.005502, 2.313), (-0.9395, 0.05898, 2.225), (-1.131, -0.01978, 2.287), (-1.043, -0.01113, 2.258), (-0.9915, 0.02782, 2.241), (-1.478, -0.05339, 2.378), (-1.159, -0.02307, 2.294), (-1.372, -0.04271, 2.351), (-1.159, -0.005502, 2.294), (-1.372, -0.02205, 2.351), (-1.028, -0.0107, 2.619), (-1.212, -0.02773, 2.727), (-1.212, -0.04901, 2.727), (-1.312, -0.04964, 2.786), (-0.916, -0.01649, 2.547), (-0.8681, 0.02361, 2.516), (-0.997, -0.0254, 2.601), (-1.028, -0.02878, 2.619), (-0.8202, 0.06536, 2.484), (-0.9519, 0.05949, 2.236), (-1.133, -0.015, 2.297), (-1.05, -0.006815, 2.269), (-1.001, 0.03002, 2.252), (-1.46, -0.04678, 2.386), (-1.155, -0.01811, 2.302), (-1.376, -0.03669, 2.363), (-1.155, -0.001494, 2.302), (-1.376, -0.01714, 2.363), (-0.6984, 0.05844, 2.701), (-0.8333, -0.0168, 2.847), (-0.7715, -0.008537, 2.78), (-0.735, 0.02867, 2.74), (-1.078, -0.04891, 3.092), (-0.8524, -0.01994, 2.866), (-1.011, -0.03871, 3.025), (-0.8524, -0.003162, 2.866), (-1.011, -0.01897, 3.025), (-0.2619, 0.06423, 3.076), (-0.3132, -0.01204, 3.274), (-0.2897, -0.003663, 3.183), (-0.2758, 0.03406, 3.129), (-0.4053, -0.04459, 3.609), (-0.3207, -0.01523, 3.3), (-0.3815, -0.03425, 3.518), (-0.3207, 0.001786, 3.3), (-0.3815, -0.01424, 3.518), (-0.4737, 0.05569, 2.901), (-0.5013, 0.02361, 2.952), (-0.5757, -0.0254, 3.091), (-0.5289, -0.01649, 3.003), (-0.7527, -0.05131, 3.4), (-0.5935, -0.02878, 3.123), (-0.6996, -0.04901, 3.308), (-0.6996, -0.02773, 3.308), (-0.5935, -0.0107, 3.123), (-0.7917, -0.06, 3.378), (-0.7573, -0.04605, 3.409), (-0.7512, -0.05884, 3.399), (-0.7097, -0.06, 3.439), (-1.459, -0.06, 2.447), (-1.293, -0.05791, 2.775), (-1.109, -0.06, 3.076), (-0.5361, -0.01785, 3.017), (-0.7232, -0.01649, 2.814), (-0.3212, -0.01649, 3.152), (-0.3229, -0.06, 3.653), (-0.9046, 0.05569, 2.295), (-0.8329, 0.0472, 2.493), (0.0, 0.05569, 3.176), (0.2492, 0.05569, 3.064), (0.6809, 0.05569, 2.694), (0.9302, 0.05569, 2.238), (0.963, 0.05569, 1.972), (0.0, -0.0254, 3.394), (0.3021, -0.0254, 3.275), (0.8252, -0.0254, 2.853), (1.127, -0.0254, 2.305), (1.167, -0.0254, 1.986), (0.2779, -0.01649, 3.178), (1.037, -0.01649, 2.274), (1.074, -0.01649, 1.979), (0.7591, -0.01649, 2.78), (0.0, -0.01649, 3.294), (1.018, 0.02361, 1.975), (0.72, 0.02361, 2.737), (0.0, 0.02361, 3.235), (0.2635, 0.02361, 3.121), (0.9836, 0.02361, 2.256), (0.0, -0.04821, 3.76), (0.3961, -0.06, 3.629), (1.082, -0.06, 3.113), (1.478, -0.06, 2.403), (1.53, -0.06, 1.991), (1.367, -0.04901, 2.372), (1.162, -0.02878, 2.315), (0.0, -0.04901, 3.644), (0.0, -0.02878, 3.43), (0.8504, -0.02878, 2.878), (1.0, -0.04901, 3.03), (1.415, -0.04901, 1.99), (1.203, -0.02878, 1.987), (0.3662, -0.04901, 3.516), (0.3113, -0.02878, 3.309), (1.367, -0.02773, 2.372), (1.162, -0.0107, 2.315), (0.0, -0.02773, 3.644), (0.0, -0.0107, 3.43), (0.8504, -0.0107, 2.878), (1.0, -0.02773, 3.03), (1.415, -0.02773, 1.99), (1.203, -0.0107, 1.987), (0.3662, -0.02773, 3.516), (0.3113, -0.0107, 3.309), (0.6903, 0.05569, 2.682), (0.8366, -0.0254, 2.838), (0.7696, -0.01649, 2.766), (0.7299, 0.02361, 2.724), (1.097, -0.06, 3.094), (0.8621, -0.02878, 2.863), (1.014, -0.04901, 3.012), (0.8621, -0.0107, 2.863), (1.014, -0.02773, 3.012), (0.9322, 0.05569, 2.222), (1.13, -0.0254, 2.286), (1.039, -0.01649, 2.256), (0.9857, 0.02361, 2.239), (1.481, -0.06, 2.379), (1.164, -0.02878, 2.295), (1.37, -0.04901, 2.349), (1.164, -0.0107, 2.295), (1.37, -0.02773, 2.349), (0.2661, 0.05569, 3.057), (0.3226, -0.0254, 3.266), (0.2967, -0.01649, 3.17), (0.2814, 0.02361, 3.113), (0.4229, -0.06, 3.618), (0.3324, -0.02878, 3.301), (0.3911, -0.04901, 3.506), (0.3324, -0.0107, 3.301), (0.3911, -0.02773, 3.506), (0.2517, 0.06179, 3.072), (0.2795, -0.008079, 3.182), (0.3029, -0.0167, 3.276), (0.2656, 0.03074, 3.127), (0.3945, -0.0502, 3.623), (0.3111, -0.01998, 3.308), (0.368, -0.03956, 3.521), (0.368, -0.01896, 3.521), (0.3111, -0.002472, 3.308), (0.2681, 0.06179, 3.065), (0.3227, -0.0167, 3.268), (0.2977, -0.008079, 3.175), (0.2829, 0.03074, 3.12), (0.4205, -0.0502, 3.612), (0.3315, -0.01998, 3.299), (0.3921, -0.03956, 3.511), (0.3315, -0.002472, 3.299), (0.3921, -0.01896, 3.511), (0.6863, 0.05756, 2.699), (0.7242, 0.02651, 2.74), (1.003, -0.04378, 3.032), (1.08, -0.05442, 3.11), (0.826, -0.02093, 2.853), (0.762, -0.0123, 2.782), (0.8489, -0.02421, 2.876), (0.8489, -0.006698, 2.876), (1.003, -0.02319, 3.032), (0.6954, 0.05756, 2.687), (0.837, -0.02093, 2.838), (0.7721, -0.0123, 2.769), (0.7338, 0.02651, 2.728), (1.094, -0.05442, 3.091), (0.8602, -0.02421, 2.861), (1.017, -0.04378, 3.015), (0.8602, -0.006698, 2.861), (1.017, -0.02319, 3.015), (1.157, -0.02307, 2.313), (1.129, -0.01978, 2.305), (1.041, -0.01113, 2.275), (0.9375, 0.05898, 2.24), (0.9894, 0.02782, 2.257), (1.475, -0.05339, 2.402), (1.369, -0.04271, 2.373), (1.369, -0.02205, 2.373), (1.157, -0.005502, 2.313), (0.9395, 0.05898, 2.225), (1.131, -0.01978, 2.287), (1.043, -0.01113, 2.258), (0.9915, 0.02782, 2.241), (1.478, -0.05339, 2.378), (1.159, -0.02307, 2.294), (1.372, -0.04271, 2.351), (1.159, -0.005502, 2.294), (1.372, -0.02205, 2.351), (1.028, -0.0107, 2.619), (1.212, -0.02773, 2.727), (1.212, -0.04901, 2.727), (1.312, -0.04964, 2.786), (0.916, -0.01649, 2.547), (0.8681, 0.02361, 2.516), (0.997, -0.0254, 2.601), (1.028, -0.02878, 2.619), (0.8202, 0.06536, 2.484), (0.9519, 0.05949, 2.236), (1.133, -0.015, 2.297), (1.05, -0.006815, 2.269), (1.001, 0.03002, 2.252), (1.46, -0.04678, 2.386), (1.155, -0.01811, 2.302), (1.376, -0.03669, 2.363), (1.155, -0.001494, 2.302), (1.376, -0.01714, 2.363), (0.6984, 0.05844, 2.701), (0.8333, -0.0168, 2.847), (0.7715, -0.008537, 2.78), (0.735, 0.02867, 2.74), (1.078, -0.04891, 3.092), (0.8524, -0.01994, 2.866), (1.011, -0.03871, 3.025), (0.8524, -0.003162, 2.866), (1.011, -0.01897, 3.025), (0.2619, 0.06423, 3.076), (0.3132, -0.01204, 3.274), (0.2897, -0.003663, 3.183), (0.2758, 0.03406, 3.129), (0.4053, -0.04459, 3.609), (0.3207, -0.01523, 3.3), (0.3815, -0.03425, 3.518), (0.3207, 0.001786, 3.3), (0.3815, -0.01424, 3.518), (0.4737, 0.05569, 2.901), (0.5013, 0.02361, 2.952), (0.5757, -0.0254, 3.091), (0.5289, -0.01649, 3.003), (0.7527, -0.05131, 3.4), (0.5935, -0.02878, 3.123), (0.6996, -0.04901, 3.308), (0.6996, -0.02773, 3.308), (0.5935, -0.0107, 3.123), (0.7917, -0.06, 3.378), (0.7573, -0.04605, 3.409), (0.7512, -0.05884, 3.399), (0.7097, -0.06, 3.439), (1.459, -0.06, 2.447), (1.293, -0.05791, 2.775), (1.109, -0.06, 3.076), (0.5361, -0.01785, 3.017), (0.7232, -0.01649, 2.814), (0.3212, -0.01649, 3.152), (0.3229, -0.06, 3.653), (0.0, -0.05815, 3.741), (0.9046, 0.05569, 2.295), (0.8329, 0.0472, 2.493), (-0.2492, 0.1837, 3.064), (-0.6809, 0.1837, 2.694), (-0.9302, 0.1837, 2.238), (-0.963, 0.1837, 1.972), (-0.3021, 0.2648, 3.275), (-0.8252, 0.2648, 2.853), (-1.127, 0.2648, 2.305), (-1.167, 0.2648, 1.986), (-0.2779, 0.2559, 3.178), (-1.037, 0.2559, 2.274), (-1.074, 0.2559, 1.979), (-0.7591, 0.2559, 2.78), (-1.018, 0.2158, 1.975), (-0.72, 0.2158, 2.737), (-0.2635, 0.2158, 3.121), (-0.9836, 0.2158, 2.256), (-0.3961, 0.2994, 3.629), (-1.082, 0.2994, 3.113), (-1.478, 0.2994, 2.403), (-1.53, 0.2994, 1.991), (-1.367, 0.2884, 2.372), (-1.162, 0.2682, 2.315), (-0.8504, 0.2682, 2.878), (-1.0, 0.2884, 3.03), (-1.415, 0.2884, 1.99), (-1.203, 0.2682, 1.987), (-0.3662, 0.2884, 3.516), (-0.3113, 0.2682, 3.309), (-1.367, 0.2671, 2.372), (-1.162, 0.2501, 2.315), (-0.8504, 0.2501, 2.878), (-1.0, 0.2671, 3.03), (-1.415, 0.2671, 1.99), (-1.203, 0.2501, 1.987), (-0.3662, 0.2671, 3.516), (-0.3113, 0.2501, 3.309), (-0.3961, 0.1197, 3.629), (-1.082, 0.1197, 3.113), (-1.478, 0.1197, 2.403), (-1.53, 0.1197, 1.991), (-0.2492, 0.1197, 3.064), (-0.6809, 0.1197, 2.694), (-0.9302, 0.1197, 2.238), (-0.963, 0.1197, 1.972), (-0.6903, 0.1837, 2.682), (-0.8366, 0.2648, 2.838), (-0.7696, 0.2559, 2.766), (-0.7299, 0.2158, 2.724), (-1.097, 0.2994, 3.094), (-0.8621, 0.2682, 2.863), (-1.014, 0.2884, 3.012), (-0.8621, 0.2501, 2.863), (-1.014, 0.2671, 3.012), (-1.097, 0.1197, 3.094), (-0.6903, 0.1197, 2.682), (-0.9322, 0.1837, 2.222), (-1.13, 0.2648, 2.286), (-1.039, 0.2559, 2.256), (-0.9857, 0.2158, 2.239), (-1.481, 0.2994, 2.379), (-1.164, 0.2682, 2.295), (-1.37, 0.2884, 2.349), (-1.164, 0.2501, 2.295), (-1.37, 0.2671, 2.349), (-1.481, 0.1197, 2.379), (-0.9322, 0.1197, 2.222), (-0.2661, 0.1837, 3.057), (-0.3226, 0.2648, 3.266), (-0.2967, 0.2559, 3.17), (-0.2814, 0.2158, 3.113), (-0.4229, 0.2994, 3.618), (-0.3324, 0.2682, 3.301), (-0.3911, 0.2884, 3.506), (-0.3324, 0.2501, 3.301), (-0.3911, 0.2671, 3.506), (-0.4229, 0.1197, 3.618), (-0.2661, 0.1197, 3.057), (-0.2517, 0.1197, 3.072), (-0.2517, 0.1776, 3.072), (-0.2795, 0.2475, 3.182), (-0.3029, 0.2561, 3.276), (-0.2656, 0.2087, 3.127), (-0.3945, 0.1197, 3.623), (-0.3945, 0.2896, 3.623), (-0.3111, 0.2594, 3.308), (-0.368, 0.279, 3.521), (-0.368, 0.2584, 3.521), (-0.3111, 0.2419, 3.308), (-0.2681, 0.1197, 3.065), (-0.2681, 0.1776, 3.065), (-0.3227, 0.2561, 3.268), (-0.2977, 0.2475, 3.175), (-0.2829, 0.2087, 3.12), (-0.4205, 0.2896, 3.612), (-0.3315, 0.2594, 3.299), (-0.3921, 0.279, 3.511), (-0.3315, 0.2419, 3.299), (-0.3921, 0.2584, 3.511), (-0.4205, 0.1197, 3.612), (-0.6863, 0.1197, 2.699), (-0.6863, 0.1818, 2.699), (-0.7242, 0.2129, 2.74), (-1.003, 0.2832, 3.032), (-1.08, 0.2938, 3.11), (-0.826, 0.2603, 2.853), (-0.762, 0.2517, 2.782), (-1.08, 0.1197, 3.11), (-0.8489, 0.2636, 2.876), (-0.8489, 0.2461, 2.876), (-1.003, 0.2626, 3.032), (-0.6954, 0.1197, 2.687), (-0.6954, 0.1818, 2.687), (-0.837, 0.2603, 2.838), (-0.7721, 0.2517, 2.769), (-0.7338, 0.2129, 2.728), (-1.094, 0.2938, 3.091), (-0.8602, 0.2636, 2.861), (-1.017, 0.2832, 3.015), (-0.8602, 0.2461, 2.861), (-1.017, 0.2626, 3.015), (-1.094, 0.1197, 3.091), (-1.157, 0.2625, 2.313), (-1.129, 0.2592, 2.305), (-1.041, 0.2505, 2.275), (-0.9375, 0.1197, 2.24), (-0.9375, 0.1804, 2.24), (-0.9894, 0.2116, 2.257), (-1.475, 0.1197, 2.402), (-1.475, 0.2928, 2.402), (-1.369, 0.2821, 2.373), (-1.369, 0.2615, 2.373), (-1.157, 0.2449, 2.313), (-0.9395, 0.1197, 2.225), (-0.9395, 0.1804, 2.225), (-1.131, 0.2592, 2.287), (-1.043, 0.2505, 2.258), (-0.9915, 0.2116, 2.241), (-1.478, 0.2928, 2.378), (-1.159, 0.2625, 2.294), (-1.372, 0.2821, 2.351), (-1.159, 0.2449, 2.294), (-1.372, 0.2615, 2.351), (-1.478, 0.1197, 2.378), (-1.028, 0.2501, 2.619), (-1.212, 0.2671, 2.727), (-1.212, 0.2884, 2.727), (-1.312, 0.289, 2.786), (-1.312, 0.1197, 2.786), (-0.916, 0.2559, 2.547), (-0.8681, 0.2158, 2.516), (-0.997, 0.2648, 2.601), (-1.028, 0.2682, 2.619), (-0.8202, 0.174, 2.484), (-0.8202, 0.1197, 2.484), (-0.9519, 0.1197, 2.236), (-0.9519, 0.1799, 2.236), (-1.133, 0.2544, 2.297), (-1.05, 0.2462, 2.269), (-1.001, 0.2094, 2.252), (-1.46, 0.2862, 2.386), (-1.155, 0.2575, 2.302), (-1.376, 0.2761, 2.363), (-1.155, 0.2409, 2.302), (-1.376, 0.2566, 2.363), (-1.46, 0.1197, 2.386), (-0.6984, 0.1197, 2.701), (-0.6984, 0.181, 2.701), (-0.8333, 0.2562, 2.847), (-0.7715, 0.2479, 2.78), (-0.735, 0.2107, 2.74), (-1.078, 0.2883, 3.092), (-0.8524, 0.2594, 2.866), (-1.011, 0.2781, 3.025), (-0.8524, 0.2426, 2.866), (-1.011, 0.2584, 3.025), (-1.078, 0.1197, 3.092), (-0.2619, 0.1197, 3.076), (-0.2619, 0.1752, 3.076), (-0.3132, 0.2515, 3.274), (-0.2897, 0.2431, 3.183), (-0.2758, 0.2054, 3.129), (-0.4053, 0.284, 3.609), (-0.3207, 0.2546, 3.3), (-0.3815, 0.2737, 3.518), (-0.3207, 0.2376, 3.3), (-0.3815, 0.2536, 3.518), (-0.4053, 0.1197, 3.609), (-0.4737, 0.1197, 2.901), (-0.4737, 0.1837, 2.901), (-0.5013, 0.2158, 2.952), (-0.5757, 0.2648, 3.091), (-0.5289, 0.2559, 3.003), (-0.7573, 0.1197, 3.409), (-0.7527, 0.2907, 3.4), (-0.5935, 0.2682, 3.123), (-0.6996, 0.2884, 3.308), (-0.6996, 0.2671, 3.308), (-0.5935, 0.2501, 3.123), (-0.7917, 0.2994, 3.378), (-0.7573, 0.2855, 3.409), (-0.7512, 0.2982, 3.399), (-0.7097, 0.2994, 3.439), (-1.459, 0.2994, 2.447), (-1.293, 0.2973, 2.775), (-1.109, 0.2994, 3.076), (-0.5361, 0.2573, 3.017), (-0.7232, 0.2559, 2.814), (-0.3212, 0.2559, 3.152), (-0.3229, 0.2994, 3.653), (-0.9046, 0.1837, 2.295), (-0.8329, 0.1922, 2.493), (0.0, 0.1837, 3.176), (0.2492, 0.1837, 3.064), (0.6809, 0.1837, 2.694), (0.9302, 0.1837, 2.238), (0.963, 0.1837, 1.972), (0.0, 0.2648, 3.394), (0.3021, 0.2648, 3.275), (0.8252, 0.2648, 2.853), (1.127, 0.2648, 2.305), (1.167, 0.2648, 1.986), (0.2779, 0.2559, 3.178), (1.037, 0.2559, 2.274), (1.074, 0.2559, 1.979), (0.7591, 0.2559, 2.78), (0.0, 0.2559, 3.294), (1.018, 0.2158, 1.975), (0.72, 0.2158, 2.737), (0.0, 0.2158, 3.235), (0.2635, 0.2158, 3.121), (0.9836, 0.2158, 2.256), (0.0, 0.2876, 3.76), (0.3961, 0.2994, 3.629), (1.082, 0.2994, 3.113), (1.478, 0.2994, 2.403), (1.53, 0.2994, 1.991), (1.367, 0.2884, 2.372), (1.162, 0.2682, 2.315), (0.0, 0.2884, 3.644), (0.0, 0.2682, 3.43), (0.8504, 0.2682, 2.878), (1.0, 0.2884, 3.03), (1.415, 0.2884, 1.99), (1.203, 0.2682, 1.987), (0.3662, 0.2884, 3.516), (0.3113, 0.2682, 3.309), (1.367, 0.2671, 2.372), (1.162, 0.2501, 2.315), (0.0, 0.2671, 3.644), (0.0, 0.2501, 3.43), (0.8504, 0.2501, 2.878), (1.0, 0.2671, 3.03), (1.415, 0.2671, 1.99), (1.203, 0.2501, 1.987), (0.3662, 0.2671, 3.516), (0.3113, 0.2501, 3.309), (0.0, 0.1197, 3.76), (0.3961, 0.1197, 3.629), (1.082, 0.1197, 3.113), (1.478, 0.1197, 2.403), (1.53, 0.1197, 1.991), (0.0, 0.1197, 3.176), (0.2492, 0.1197, 3.064), (0.6809, 0.1197, 2.694), (0.9302, 0.1197, 2.238), (0.963, 0.1197, 1.972), (0.6903, 0.1837, 2.682), (0.8366, 0.2648, 2.838), (0.7696, 0.2559, 2.766), (0.7299, 0.2158, 2.724), (1.097, 0.2994, 3.094), (0.8621, 0.2682, 2.863), (1.014, 0.2884, 3.012), (0.8621, 0.2501, 2.863), (1.014, 0.2671, 3.012), (1.097, 0.1197, 3.094), (0.6903, 0.1197, 2.682), (0.9322, 0.1837, 2.222), (1.13, 0.2648, 2.286), (1.039, 0.2559, 2.256), (0.9857, 0.2158, 2.239), (1.481, 0.2994, 2.379), (1.164, 0.2682, 2.295), (1.37, 0.2884, 2.349), (1.164, 0.2501, 2.295), (1.37, 0.2671, 2.349), (1.481, 0.1197, 2.379), (0.9322, 0.1197, 2.222), (0.2661, 0.1837, 3.057), (0.3226, 0.2648, 3.266), (0.2967, 0.2559, 3.17), (0.2814, 0.2158, 3.113), (0.4229, 0.2994, 3.618), (0.3324, 0.2682, 3.301), (0.3911, 0.2884, 3.506), (0.3324, 0.2501, 3.301), (0.3911, 0.2671, 3.506), (0.4229, 0.1197, 3.618), (0.2661, 0.1197, 3.057), (0.2517, 0.1197, 3.072), (0.2517, 0.1776, 3.072), (0.2795, 0.2475, 3.182), (0.3029, 0.2561, 3.276), (0.2656, 0.2087, 3.127), (0.3945, 0.1197, 3.623), (0.3945, 0.2896, 3.623), (0.3111, 0.2594, 3.308), (0.368, 0.279, 3.521), (0.368, 0.2584, 3.521), (0.3111, 0.2419, 3.308), (0.2681, 0.1197, 3.065), (0.2681, 0.1776, 3.065), (0.3227, 0.2561, 3.268), (0.2977, 0.2475, 3.175), (0.2829, 0.2087, 3.12), (0.4205, 0.2896, 3.612), (0.3315, 0.2594, 3.299), (0.3921, 0.279, 3.511), (0.3315, 0.2419, 3.299), (0.3921, 0.2584, 3.511), (0.4205, 0.1197, 3.612), (0.6863, 0.1197, 2.699), (0.6863, 0.1818, 2.699), (0.7242, 0.2129, 2.74), (1.003, 0.2832, 3.032), (1.08, 0.2938, 3.11), (0.826, 0.2603, 2.853), (0.762, 0.2517, 2.782), (1.08, 0.1197, 3.11), (0.8489, 0.2636, 2.876), (0.8489, 0.2461, 2.876), (1.003, 0.2626, 3.032), (0.6954, 0.1197, 2.687), (0.6954, 0.1818, 2.687), (0.837, 0.2603, 2.838), (0.7721, 0.2517, 2.769), (0.7338, 0.2129, 2.728), (1.094, 0.2938, 3.091), (0.8602, 0.2636, 2.861), (1.017, 0.2832, 3.015), (0.8602, 0.2461, 2.861), (1.017, 0.2626, 3.015), (1.094, 0.1197, 3.091), (1.157, 0.2625, 2.313), (1.129, 0.2592, 2.305), (1.041, 0.2505, 2.275), (0.9375, 0.1197, 2.24), (0.9375, 0.1804, 2.24), (0.9894, 0.2116, 2.257), (1.475, 0.1197, 2.402), (1.475, 0.2928, 2.402), (1.369, 0.2821, 2.373), (1.369, 0.2615, 2.373), (1.157, 0.2449, 2.313), (0.9395, 0.1197, 2.225), (0.9395, 0.1804, 2.225), (1.131, 0.2592, 2.287), (1.043, 0.2505, 2.258), (0.9915, 0.2116, 2.241), (1.478, 0.2928, 2.378), (1.159, 0.2625, 2.294), (1.372, 0.2821, 2.351), (1.159, 0.2449, 2.294), (1.372, 0.2615, 2.351), (1.478, 0.1197, 2.378), (1.028, 0.2501, 2.619), (1.212, 0.2671, 2.727), (1.212, 0.2884, 2.727), (1.312, 0.289, 2.786), (1.312, 0.1197, 2.786), (0.916, 0.2559, 2.547), (0.8681, 0.2158, 2.516), (0.997, 0.2648, 2.601), (1.028, 0.2682, 2.619), (0.8202, 0.174, 2.484), (0.8202, 0.1197, 2.484), (0.9519, 0.1197, 2.236), (0.9519, 0.1799, 2.236), (1.133, 0.2544, 2.297), (1.05, 0.2462, 2.269), (1.001, 0.2094, 2.252), (1.46, 0.2862, 2.386), (1.155, 0.2575, 2.302), (1.376, 0.2761, 2.363), (1.155, 0.2409, 2.302), (1.376, 0.2566, 2.363), (1.46, 0.1197, 2.386), (0.6984, 0.1197, 2.701), (0.6984, 0.181, 2.701), (0.8333, 0.2562, 2.847), (0.7715, 0.2479, 2.78), (0.735, 0.2107, 2.74), (1.078, 0.2883, 3.092), (0.8524, 0.2594, 2.866), (1.011, 0.2781, 3.025), (0.8524, 0.2426, 2.866), (1.011, 0.2584, 3.025), (1.078, 0.1197, 3.092), (0.2619, 0.1197, 3.076), (0.2619, 0.1752, 3.076), (0.3132, 0.2515, 3.274), (0.2897, 0.2431, 3.183), (0.2758, 0.2054, 3.129), (0.4053, 0.284, 3.609), (0.3207, 0.2546, 3.3), (0.3815, 0.2737, 3.518), (0.3207, 0.2376, 3.3), (0.3815, 0.2536, 3.518), (0.4053, 0.1197, 3.609), (0.4737, 0.1197, 2.901), (0.4737, 0.1837, 2.901), (0.5013, 0.2158, 2.952), (0.5757, 0.2648, 3.091), (0.5289, 0.2559, 3.003), (0.7573, 0.1197, 3.409), (0.7527, 0.2907, 3.4), (0.5935, 0.2682, 3.123), (0.6996, 0.2884, 3.308), (0.6996, 0.2671, 3.308), (0.5935, 0.2501, 3.123), (0.7917, 0.2994, 3.378), (0.7573, 0.2855, 3.409), (0.7512, 0.2982, 3.399), (0.7097, 0.2994, 3.439), (1.459, 0.2994, 2.447), (1.293, 0.2973, 2.775), (1.109, 0.2994, 3.076), (0.5361, 0.2573, 3.017), (0.7232, 0.2559, 2.814), (0.3212, 0.2559, 3.152), (0.3229, 0.2994, 3.653), (0.0, 0.2976, 3.741), (0.9046, 0.1837, 2.295), (0.8329, 0.1922, 2.493)], [], [(32, 29, 8, 9), (24, 20, 2, 3), (13, 24, 3, 0), (20, 16, 1, 2), (0, 3, 7, 4), (7, 6, 37, 41), (2, 1, 5, 6), (3, 2, 6, 7), (1, 0, 4, 5), (40, 36, 10, 11), (29, 40, 11, 8), (36, 32, 9, 10), (5, 4, 28, 33), (4, 7, 41, 28), (6, 5, 33, 37), (13, 16, 18, 15), (15, 18, 19, 14), (14, 19, 17, 12), (16, 20, 22, 18), (18, 22, 23, 19), (19, 23, 21, 17), (20, 24, 26, 22), (22, 26, 27, 23), (23, 27, 25, 21), (24, 13, 15, 26), (26, 15, 14, 27), (27, 14, 12, 25), (29, 32, 34, 31), (31, 34, 35, 30), (30, 35, 33, 28), (32, 36, 38, 34), (34, 38, 39, 35), (35, 39, 37, 33), (36, 40, 42, 38), (38, 42, 43, 39), (39, 43, 41, 37), (40, 29, 31, 42), (42, 31, 30, 43), (43, 30, 28, 41), (16, 13, 0, 1), (48, 50, 54, 52), (46, 47, 51, 50), (79, 78, 45, 47), (61, 79, 47, 46), (60, 61, 46, 44), (78, 60, 44, 45), (44, 46, 50, 48), (45, 44, 48, 49), (47, 45, 49, 51), (55, 53, 57, 59), (49, 48, 52, 53), (51, 49, 53, 55), (50, 51, 55, 54), (57, 56, 58, 59), (54, 55, 59, 58), (52, 54, 58, 56), (53, 52, 56, 57), (66, 70, 72, 68), (64, 68, 69, 65), (99, 65, 63, 97), (61, 64, 65, 99), (60, 62, 64, 61), (97, 63, 62, 60), (62, 66, 68, 64), (63, 67, 66, 62), (65, 69, 67, 63), (73, 77, 75, 71), (67, 71, 70, 66), (69, 73, 71, 67), (68, 72, 73, 69), (75, 77, 76, 74), (72, 76, 77, 73), (70, 74, 76, 72), (71, 75, 74, 70), (84, 88, 90, 86), (82, 86, 87, 83), (79, 83, 81, 78), (98, 82, 83, 79), (96, 80, 82, 98), (78, 81, 80, 96), (80, 84, 86, 82), (81, 85, 84, 80), (83, 87, 85, 81), (91, 95, 93, 89), (85, 89, 88, 84), (87, 91, 89, 85), (86, 90, 91, 87), (93, 95, 94, 92), (90, 94, 95, 91), (88, 92, 94, 90), (89, 93, 92, 88), (104, 106, 110, 108), (102, 103, 107, 106), (99, 97, 101, 103), (98, 99, 103, 102), (96, 98, 102, 100), (97, 96, 100, 101), (100, 102, 106, 104), (101, 100, 104, 105), (103, 101, 105, 107), (111, 109, 113, 115), (105, 104, 108, 109), (107, 105, 109, 111), (106, 107, 111, 110), (113, 112, 114, 115), (110, 111, 115, 114), (108, 110, 114, 112), (109, 108, 112, 113), (116, 136, 117, 137), (117, 119, 139, 137), (136, 138, 119, 117), (116, 118, 138, 136), (137, 139, 118, 116), (119, 138, 118, 139), (140, 120, 121, 141), (143, 122, 123, 142), (141, 121, 123, 122), (120, 140, 143, 142), (121, 120, 142, 123), (140, 141, 122, 143), (124, 125, 127, 126), (128, 130, 131, 129), (127, 125, 129, 131), (124, 126, 130, 128), (126, 127, 131, 130), (125, 124, 128, 129), (132, 133, 135, 149), (147, 146, 134, 148), (133, 132, 134, 146), (132, 144, 148, 134), (145, 133, 146, 147), (150, 151, 149, 135), (144, 132, 149, 151), (133, 145, 150, 135), (144, 151, 150, 145), (145, 147, 148, 144), (153, 152, 154, 155), (154, 152, 156, 159), (155, 154, 159, 158), (153, 155, 158, 157), (152, 153, 157, 156), (159, 156, 157, 158), (184, 160, 185, 183), (161, 186, 162, 187), (185, 162, 186, 183), (184, 161, 187, 160), (160, 187, 162, 185), (183, 186, 161, 184), (165, 174, 173, 166), (167, 168, 170, 169), (166, 169, 170, 165), (163, 168, 167, 164), (165, 170, 168, 163), (164, 167, 169, 166), (171, 173, 174, 172), (164, 171, 172, 163), (163, 172, 174, 165), (166, 173, 171, 164), (178, 175, 176, 177), (179, 181, 182, 180), (177, 176, 182, 181), (175, 178, 179, 180), (176, 175, 180, 182), (178, 177, 181, 179), (188, 189, 191, 190), (190, 191, 193, 192), (192, 193, 195, 194), (194, 195, 197, 196), (196, 197, 199, 198), (198, 199, 201, 200), (200, 201, 203, 202), (202, 203, 205, 204), (204, 205, 207, 206), (206, 207, 209, 208), (208, 209, 211, 210), (210, 211, 189, 188), (204, 206, 221, 220), (218, 219, 231, 230), (202, 204, 220, 219), (200, 202, 219, 218), (198, 200, 218, 217), (196, 198, 217, 216), (194, 196, 216, 215), (210, 188, 212, 223), (188, 190, 213, 212), (192, 194, 215, 214), (208, 210, 223, 222), (190, 192, 214, 213), (206, 208, 222, 221), (230, 231, 243, 242), (215, 216, 228, 227), (222, 223, 235, 234), (212, 213, 225, 224), (219, 220, 232, 231), (216, 217, 229, 228), (223, 212, 224, 235), (213, 214, 226, 225), (220, 221, 233, 232), (217, 218, 230, 229), (214, 215, 227, 226), (221, 222, 234, 233), (245, 246, 258, 257), (227, 228, 240, 239), (234, 235, 247, 246), (224, 225, 237, 236), (231, 232, 244, 243), (228, 229, 241, 240), (235, 224, 236, 247), (225, 226, 238, 237), (232, 233, 245, 244), (229, 230, 242, 241), (226, 227, 239, 238), (233, 234, 246, 245), (250, 251, 263, 262), (242, 243, 255, 254), (239, 240, 252, 251), (246, 247, 259, 258), (236, 237, 249, 248), (243, 244, 256, 255), (240, 241, 253, 252), (247, 236, 248, 259), (237, 238, 250, 249), (244, 245, 257, 256), (241, 242, 254, 253), (238, 239, 251, 250), (262, 263, 275, 274), (257, 258, 270, 269), (254, 255, 267, 266), (251, 252, 264, 263), (258, 259, 271, 270), (248, 249, 261, 260), (255, 256, 268, 267), (252, 253, 265, 264), (259, 248, 260, 271), (249, 250, 262, 261), (256, 257, 269, 268), (253, 254, 266, 265), (269, 270, 282, 281), (266, 267, 279, 278), (263, 264, 276, 275), (270, 271, 283, 282), (260, 261, 273, 272), (267, 268, 280, 279), (264, 265, 277, 276), (271, 260, 272, 283), (261, 262, 274, 273), (268, 269, 281, 280), (265, 266, 278, 277), (286, 287, 284, 285), (290, 289, 288, 291), (284, 287, 291, 288), (286, 285, 289, 290), (287, 286, 290, 291), (285, 284, 288, 289), (324, 321, 300, 301), (316, 312, 294, 295), (305, 316, 295, 292), (312, 308, 293, 294), (292, 295, 299, 296), (299, 298, 329, 333), (294, 293, 297, 298), (295, 294, 298, 299), (293, 292, 296, 297), (332, 328, 302, 303), (321, 332, 303, 300), (328, 324, 301, 302), (297, 296, 320, 325), (296, 299, 333, 320), (298, 297, 325, 329), (305, 308, 310, 307), (307, 310, 311, 306), (306, 311, 309, 304), (308, 312, 314, 310), (310, 314, 315, 311), (311, 315, 313, 309), (312, 316, 318, 314), (314, 318, 319, 315), (315, 319, 317, 313), (316, 305, 307, 318), (318, 307, 306, 319), (319, 306, 304, 317), (321, 324, 326, 323), (323, 326, 327, 322), (322, 327, 325, 320), (324, 328, 330, 326), (326, 330, 331, 327), (327, 331, 329, 325), (328, 332, 334, 330), (330, 334, 335, 331), (331, 335, 333, 329), (332, 321, 323, 334), (334, 323, 322, 335), (335, 322, 320, 333), (308, 305, 292, 293), (309, 313, 317, 304), (368, 345, 344, 365), (360, 339, 338, 356), (349, 336, 339, 360), (356, 338, 337, 352), (336, 340, 343, 339), (343, 377, 373, 342), (338, 342, 341, 337), (339, 343, 342, 338), (337, 341, 340, 336), (376, 347, 346, 372), (365, 344, 347, 376), (372, 346, 345, 368), (341, 369, 364, 340), (340, 364, 377, 343), (342, 373, 369, 341), (349, 351, 354, 352), (351, 350, 355, 354), (350, 348, 353, 355), (352, 354, 358, 356), (354, 355, 359, 358), (355, 353, 357, 359), (356, 358, 362, 360), (358, 359, 363, 362), (359, 357, 361, 363), (360, 362, 351, 349), (362, 363, 350, 351), (363, 361, 348, 350), (365, 367, 370, 368), (367, 366, 371, 370), (366, 364, 369, 371), (368, 370, 374, 372), (370, 371, 375, 374), (371, 369, 373, 375), (372, 374, 378, 376), (374, 375, 379, 378), (375, 373, 377, 379), (376, 378, 367, 365), (378, 379, 366, 367), (379, 377, 364, 366), (352, 337, 336, 349), (384, 388, 390, 386), (382, 386, 387, 383), (415, 383, 381, 414), (397, 382, 383, 415), (396, 380, 382, 397), (414, 381, 380, 396), (380, 384, 386, 382), (381, 385, 384, 380), (383, 387, 385, 381), (391, 395, 393, 389), (385, 389, 388, 384), (387, 391, 389, 385), (386, 390, 391, 387), (393, 395, 394, 392), (390, 394, 395, 391), (388, 392, 394, 390), (389, 393, 392, 388), (402, 404, 408, 406), (400, 401, 405, 404), (435, 433, 399, 401), (397, 435, 401, 400), (396, 397, 400, 398), (433, 396, 398, 399), (398, 400, 404, 402), (399, 398, 402, 403), (401, 399, 403, 405), (409, 407, 411, 413), (403, 402, 406, 407), (405, 403, 407, 409), (404, 405, 409, 408), (411, 410, 412, 413), (408, 409, 413, 412), (406, 408, 412, 410), (407, 406, 410, 411), (420, 422, 426, 424), (418, 419, 423, 422), (415, 414, 417, 419), (434, 415, 419, 418), (432, 434, 418, 416), (414, 432, 416, 417), (416, 418, 422, 420), (417, 416, 420, 421), (419, 417, 421, 423), (427, 425, 429, 431), (421, 420, 424, 425), (423, 421, 425, 427), (422, 423, 427, 426), (429, 428, 430, 431), (426, 427, 431, 430), (424, 426, 430, 428), (425, 424, 428, 429), (440, 444, 446, 442), (438, 442, 443, 439), (435, 439, 437, 433), (434, 438, 439, 435), (432, 436, 438, 434), (433, 437, 436, 432), (436, 440, 442, 438), (437, 441, 440, 436), (439, 443, 441, 437), (447, 451, 449, 445), (441, 445, 444, 440), (443, 447, 445, 441), (442, 446, 447, 443), (449, 451, 450, 448), (446, 450, 451, 447), (444, 448, 450, 446), (445, 449, 448, 444), (452, 473, 453, 472), (453, 473, 475, 455), (472, 453, 455, 474), (452, 472, 474, 454), (473, 452, 454, 475), (455, 475, 454, 474), (476, 477, 457, 456), (479, 478, 459, 458), (477, 458, 459, 457), (456, 478, 479, 476), (457, 459, 478, 456), (476, 479, 458, 477), (460, 462, 463, 461), (464, 465, 467, 466), (463, 467, 465, 461), (460, 464, 466, 462), (462, 466, 467, 463), (461, 465, 464, 460), (468, 485, 471, 469), (483, 484, 470, 482), (469, 482, 470, 468), (468, 470, 484, 480), (481, 483, 482, 469), (486, 471, 485, 487), (480, 487, 485, 468), (469, 471, 486, 481), (480, 481, 486, 487), (481, 480, 484, 483), (489, 491, 490, 488), (490, 495, 492, 488), (491, 494, 495, 490), (489, 493, 494, 491), (488, 492, 493, 489), (495, 494, 493, 492), (520, 519, 521, 496), (497, 523, 498, 522), (521, 519, 522, 498), (520, 496, 523, 497), (496, 521, 498, 523), (519, 520, 497, 522), (501, 502, 509, 510), (503, 505, 506, 504), (502, 501, 506, 505), (499, 500, 503, 504), (501, 499, 504, 506), (500, 502, 505, 503), (507, 508, 510, 509), (500, 499, 508, 507), (499, 501, 510, 508), (502, 500, 507, 509), (514, 513, 512, 511), (515, 516, 518, 517), (513, 517, 518, 512), (511, 516, 515, 514), (512, 518, 516, 511), (514, 515, 517, 513), (524, 526, 527, 525), (526, 528, 529, 527), (528, 530, 531, 529), (530, 532, 533, 531), (532, 534, 535, 533), (534, 536, 537, 535), (536, 538, 539, 537), (538, 540, 541, 539), (540, 542, 543, 541), (542, 544, 545, 543), (544, 546, 547, 545), (546, 524, 525, 547), (540, 556, 557, 542), (554, 566, 567, 555), (538, 555, 556, 540), (536, 554, 555, 538), (534, 553, 554, 536), (532, 552, 553, 534), (530, 551, 552, 532), (546, 559, 548, 524), (524, 548, 549, 526), (528, 550, 551, 530), (544, 558, 559, 546), (526, 549, 550, 528), (542, 557, 558, 544), (566, 578, 579, 567), (551, 563, 564, 552), (558, 570, 571, 559), (548, 560, 561, 549), (555, 567, 568, 556), (552, 564, 565, 553), (559, 571, 560, 548), (549, 561, 562, 550), (556, 568, 569, 557), (553, 565, 566, 554), (550, 562, 563, 551), (557, 569, 570, 558), (581, 593, 594, 582), (563, 575, 576, 564), (570, 582, 583, 571), (560, 572, 573, 561), (567, 579, 580, 568), (564, 576, 577, 565), (571, 583, 572, 560), (561, 573, 574, 562), (568, 580, 581, 569), (565, 577, 578, 566), (562, 574, 575, 563), (569, 581, 582, 570), (586, 598, 599, 587), (578, 590, 591, 579), (575, 587, 588, 576), (582, 594, 595, 583), (572, 584, 585, 573), (579, 591, 592, 580), (576, 588, 589, 577), (583, 595, 584, 572), (573, 585, 586, 574), (580, 592, 593, 581), (577, 589, 590, 578), (574, 586, 587, 575), (598, 610, 611, 599), (593, 605, 606, 594), (590, 602, 603, 591), (587, 599, 600, 588), (594, 606, 607, 595), (584, 596, 597, 585), (591, 603, 604, 592), (588, 600, 601, 589), (595, 607, 596, 584), (585, 597, 598, 586), (592, 604, 605, 593), (589, 601, 602, 590), (605, 617, 618, 606), (602, 614, 615, 603), (599, 611, 612, 600), (606, 618, 619, 607), (596, 608, 609, 597), (603, 615, 616, 604), (600, 612, 613, 601), (607, 619, 608, 596), (597, 609, 610, 598), (604, 616, 617, 605), (601, 613, 614, 602), (622, 621, 620, 623), (626, 627, 624, 625), (620, 624, 627, 623), (622, 626, 625, 621), (623, 627, 626, 622), (621, 625, 624, 620), (660, 637, 636, 657), (652, 631, 630, 648), (641, 628, 631, 652), (648, 630, 629, 644), (628, 632, 635, 631), (635, 669, 665, 634), (630, 634, 633, 629), (631, 635, 634, 630), (629, 633, 632, 628), (668, 639, 638, 664), (657, 636, 639, 668), (664, 638, 637, 660), (633, 661, 656, 632), (632, 656, 669, 635), (634, 665, 661, 633), (641, 643, 646, 644), (643, 642, 647, 646), (642, 640, 645, 647), (644, 646, 650, 648), (646, 647, 651, 650), (647, 645, 649, 651), (648, 650, 654, 652), (650, 651, 655, 654), (651, 649, 653, 655), (652, 654, 643, 641), (654, 655, 642, 643), (655, 653, 640, 642), (657, 659, 662, 660), (659, 658, 663, 662), (658, 656, 661, 663), (660, 662, 666, 664), (662, 663, 667, 666), (663, 661, 665, 667), (664, 666, 670, 668), (666, 667, 671, 670), (667, 665, 669, 671), (668, 670, 659, 657), (670, 671, 658, 659), (671, 669, 656, 658), (644, 629, 628, 641), (645, 640, 653, 649), (680, 679, 779, 781), (672, 674, 769, 765), (674, 673, 767, 769), (675, 771, 775, 677), (677, 775, 773, 676), (708, 709, 675, 677), (709, 712, 711, 675), (836, 710, 676, 773), (683, 787, 784, 682), (678, 680, 781, 777), (714, 683, 682, 713), (681, 782, 787, 683), (674, 684, 685, 673), (714, 715, 681, 683), (715, 716, 681), (843, 713, 682, 784), (689, 690, 694, 687), (767, 673, 685, 792), (672, 765, 791, 686), (674, 672, 686, 684), (684, 686, 692, 693), (795, 688, 695, 807), (686, 791, 802, 692), (689, 797, 800, 690), (691, 693, 694, 690), (685, 684, 693, 691), (801, 691, 690, 800), (692, 802, 807, 695), (693, 692, 695, 694), (689, 687, 708, 710), (688, 687, 694, 695), (792, 685, 691, 801), (697, 696, 808, 810), (702, 829, 818, 701), (696, 697, 699, 698), (808, 696, 698, 812), (697, 810, 814, 699), (701, 818, 816, 700), (812, 698, 705, 826), (706, 702, 701, 700), (827, 706, 700, 816), (699, 814, 830, 703), (829, 702, 704, 831), (831, 704, 703, 830), (706, 827, 828, 707), (707, 828, 826, 705), (702, 706, 707, 704), (704, 707, 705, 703), (698, 699, 703, 705), (679, 680, 714, 713), (797, 689, 710, 836), (688, 711, 712, 709), (687, 688, 709, 708), (779, 679, 713, 843), (711, 688, 795, 834), (675, 711, 834, 771), (678, 777, 842, 716, 717), (680, 678, 717, 715, 714), (717, 716, 715), (681, 716, 842, 782), (710, 708, 677, 676), (726, 863, 861, 725), (718, 847, 851, 720), (720, 851, 849, 719), (721, 723, 857, 853), (723, 722, 855, 857), (754, 723, 721, 755), (755, 721, 757, 758), (918, 855, 722, 756), (729, 728, 866, 869), (724, 859, 863, 726), (760, 759, 728, 729), (727, 729, 869, 864), (720, 719, 731, 730), (760, 729, 727, 761), (761, 727, 762), (925, 866, 728, 759), (735, 733, 740, 736), (849, 874, 731, 719), (718, 732, 873, 847), (720, 730, 732, 718), (730, 739, 738, 732), (877, 889, 741, 734), (732, 738, 884, 873), (735, 736, 882, 879), (737, 736, 740, 739), (731, 737, 739, 730), (883, 882, 736, 737), (738, 741, 889, 884), (739, 740, 741, 738), (735, 756, 754, 733), (734, 741, 740, 733), (874, 883, 737, 731), (743, 892, 890, 742), (748, 747, 900, 911), (742, 744, 745, 743), (890, 894, 744, 742), (743, 745, 896, 892), (747, 746, 898, 900), (894, 908, 751, 744), (752, 746, 747, 748), (909, 898, 746, 752), (745, 749, 912, 896), (911, 913, 750, 748), (913, 912, 749, 750), (752, 753, 910, 909), (753, 751, 908, 910), (748, 750, 753, 752), (750, 749, 751, 753), (744, 751, 749, 745), (725, 759, 760, 726), (879, 918, 756, 735), (734, 755, 758, 757), (733, 754, 755, 734), (861, 925, 759, 725), (757, 916, 877, 734), (721, 853, 916, 757), (724, 763, 762, 924, 859), (726, 760, 761, 763, 724), (763, 761, 762), (727, 864, 924, 762), (756, 722, 723, 754), (780, 781, 779, 778), (764, 765, 769, 768), (768, 769, 767, 766), (770, 774, 775, 771), (774, 772, 773, 775), (832, 774, 770, 833), (833, 770, 837, 838), (836, 773, 772, 835), (786, 785, 784, 787), (776, 777, 781, 780), (840, 839, 785, 786), (783, 786, 787, 782), (768, 766, 789, 788), (840, 786, 783, 841), (841, 783, 844), (843, 784, 785, 839), (796, 793, 805, 798), (767, 792, 789, 766), (764, 790, 791, 765), (768, 788, 790, 764), (788, 804, 803, 790), (795, 807, 806, 794), (790, 803, 802, 791), (796, 798, 800, 797), (799, 798, 805, 804), (789, 799, 804, 788), (801, 800, 798, 799), (803, 806, 807, 802), (804, 805, 806, 803), (796, 835, 832, 793), (794, 806, 805, 793), (792, 801, 799, 789), (811, 810, 808, 809), (820, 819, 818, 829), (809, 813, 815, 811), (808, 812, 813, 809), (811, 815, 814, 810), (819, 817, 816, 818), (812, 826, 823, 813), (824, 817, 819, 820), (827, 816, 817, 824), (815, 821, 830, 814), (829, 831, 822, 820), (831, 830, 821, 822), (824, 825, 828, 827), (825, 823, 826, 828), (820, 822, 825, 824), (822, 821, 823, 825), (813, 823, 821, 815), (778, 839, 840, 780), (797, 836, 835, 796), (794, 833, 838, 837), (793, 832, 833, 794), (779, 843, 839, 778), (837, 834, 795, 794), (770, 771, 834, 837), (776, 845, 844, 842, 777), (780, 840, 841, 845, 776), (845, 841, 844), (783, 782, 842, 844), (835, 772, 774, 832), (862, 860, 861, 863), (846, 850, 851, 847), (850, 848, 849, 851), (852, 853, 857, 856), (856, 857, 855, 854), (914, 915, 852, 856), (915, 920, 919, 852), (918, 917, 854, 855), (868, 869, 866, 867), (858, 862, 863, 859), (922, 868, 867, 921), (865, 864, 869, 868), (850, 870, 871, 848), (922, 923, 865, 868), (923, 926, 865), (925, 921, 867, 866), (878, 880, 887, 875), (849, 848, 871, 874), (846, 847, 873, 872), (850, 846, 872, 870), (870, 872, 885, 886), (877, 876, 888, 889), (872, 873, 884, 885), (878, 879, 882, 880), (881, 886, 887, 880), (871, 870, 886, 881), (883, 881, 880, 882), (885, 884, 889, 888), (886, 885, 888, 887), (878, 875, 914, 917), (876, 875, 887, 888), (874, 871, 881, 883), (893, 891, 890, 892), (902, 911, 900, 901), (891, 893, 897, 895), (890, 891, 895, 894), (893, 892, 896, 897), (901, 900, 898, 899), (894, 895, 905, 908), (906, 902, 901, 899), (909, 906, 899, 898), (897, 896, 912, 903), (911, 902, 904, 913), (913, 904, 903, 912), (906, 909, 910, 907), (907, 910, 908, 905), (902, 906, 907, 904), (904, 907, 905, 903), (895, 897, 903, 905), (860, 862, 922, 921), (879, 878, 917, 918), (876, 919, 920, 915), (875, 876, 915, 914), (861, 860, 921, 925), (919, 876, 877, 916), (852, 919, 916, 853), (858, 859, 924, 926, 927), (862, 858, 927, 923, 922), (927, 926, 923), (865, 926, 924, 864), (917, 914, 856, 854), (954, 1130, 1285, 1100, 944), (978, 974, 1037, 1041), (951, 945, 1012, 1011), (1328, 928, 991, 1365), (956, 948, 1033, 1034), (1050, 1049, 937, 943), (971, 969, 1023, 1025), (1084, 1082, 985, 984, 1099), (936, 1117, 1108, 932), (942, 1120, 1117, 936), (946, 1094, 1048, 1435, 1326), (941, 939, 1014, 1010), (945, 1090, 1091, 1480, 1325), (981, 980, 1043, 1044), (986, 988, 1006, 1004), (944, 1324, 1370, 995), (949, 957, 1035, 1027), (937, 1049, 1051, 934), (970, 972, 1026, 1024), (934, 1051, 1052, 949), (928, 1103, 1120, 942), (987, 983, 1001, 1005), (957, 1045, 1046, 956), (951, 1087, 1092, 1090, 945), (1130, 954, 962, 1140), (954, 944, 995, 997), (955, 1131, 1141, 963), (968, 970, 1024, 1022), (1051, 1049, 966, 965), (943, 937, 1029, 1031), (932, 1108, 1131, 955), (932, 955, 996, 993), (1341, 968, 1022, 1408), (1089, 1086, 987, 989), (937, 934, 1028, 1029), (963, 1141, 1140, 962), (960, 952, 953, 961), (1329, 929, 1009, 1387), (1086, 1089, 958, 950), (1047, 1046, 972, 970), (1088, 1087, 951, 959), (1046, 1047, 948, 956), (980, 978, 1041, 1043), (990, 989, 1007, 1008), (979, 952, 960, 981), (1087, 1088, 990, 988), (977, 1352, 1327, 947), (1048, 1095, 1096), (1435, 1048, 1096, 968, 1341), (1085, 1092, 1093), (1480, 1091, 1093, 986, 1363), (1123, 1544, 1324, 944, 1100), (973, 931, 1331, 1353), (1082, 1084, 1098, 939, 941), (1050, 1102, 964, 967), (982, 985, 1082, 1081), (1081, 1082, 941, 929), (1103, 928, 1328, 1549), (959, 951, 1011, 1017), (965, 966, 1020, 1019), (933, 950, 1015, 1013), (1045, 1052, 969, 971), (1046, 1045, 971, 972), (1052, 1051, 965, 969), (1441, 1053, 1101, 930, 1330), (958, 1089, 1088, 959), (1053, 1102, 1101), (948, 1047, 1095, 1094, 946), (979, 981, 1044, 1042), (1330, 930, 1030, 1412), (977, 979, 1042, 1040), (953, 978, 980, 961), (961, 980, 981, 960), (935, 974, 978, 953), (931, 973, 976, 940), (940, 976, 975, 938), (938, 975, 974, 935), (952, 979, 977, 947), (963, 962, 998, 999), (989, 987, 1005, 1007), (942, 936, 992, 994), (1052, 1045, 957, 949), (1088, 1089, 989, 990), (1083, 1097, 1099, 984, 983), (1083, 1086, 950, 933), (1475, 1081, 929, 1329), (1049, 1050, 967, 966), (1086, 1083, 983, 987), (1074, 992, 993, 1073), (1075, 994, 992, 1074), (1072, 991, 994, 1075), (1078, 997, 995, 1076), (1073, 993, 996, 1077), (1079, 999, 998, 1080), (1077, 996, 999, 1079), (1072, 1000, 1376, 1464), (1076, 1474, 1386, 1004), (1078, 1006, 1008, 1080), (955, 963, 999, 996), (985, 982, 1000, 1003), (982, 1364, 1376, 1000), (928, 942, 994, 991), (962, 954, 997, 998), (984, 985, 1003, 1002), (1363, 986, 1004, 1386), (983, 984, 1002, 1001), (988, 990, 1008, 1006), (936, 932, 993, 992), (1069, 1011, 1012, 1067), (1065, 1014, 1013, 1064), (1066, 1010, 1014, 1065), (1063, 1009, 1010, 1066), (1064, 1013, 1015, 1068), (1070, 1016, 1017, 1071), (1068, 1015, 1016, 1070), (1063, 1018, 1398, 1453), (1067, 1463, 1408, 1022), (1069, 1024, 1026, 1071), (972, 971, 1025, 1026), (929, 941, 1010, 1009), (950, 958, 1016, 1015), (939, 933, 1013, 1014), (969, 965, 1019, 1023), (967, 964, 1018, 1021), (945, 1325, 1394, 1012), (958, 959, 1017, 1016), (966, 967, 1021, 1020), (964, 1342, 1398, 1018), (1060, 1033, 1032, 1058), (1056, 1029, 1028, 1055), (1057, 1031, 1029, 1056), (1054, 1030, 1031, 1057), (1055, 1028, 1027, 1059), (1061, 1035, 1034, 1062), (1059, 1027, 1035, 1061), (1054, 1036, 1420, 1442), (1058, 1452, 1430, 1040), (1060, 1042, 1044, 1062), (976, 973, 1036, 1039), (948, 946, 1032, 1033), (946, 1326, 1415, 1032), (975, 976, 1039, 1038), (934, 949, 1027, 1028), (973, 1353, 1420, 1036), (930, 943, 1031, 1030), (974, 975, 1038, 1037), (1352, 977, 1040, 1430), (957, 956, 1034, 1035), (939, 1098, 1097, 1083, 933), (1033, 1060, 1062, 1034), (1032, 1415, 1452, 1058), (1030, 1054, 1442, 1412), (1041, 1059, 1061, 1043), (1043, 1061, 1062, 1044), (1037, 1055, 1059, 1041), (1036, 1054, 1057, 1039), (1039, 1057, 1056, 1038), (1038, 1056, 1055, 1037), (1042, 1060, 1058, 1040), (1011, 1069, 1071, 1017), (1012, 1394, 1463, 1067), (1009, 1063, 1453, 1387), (1023, 1068, 1070, 1025), (1025, 1070, 1071, 1026), (1019, 1064, 1068, 1023), (1018, 1063, 1066, 1021), (1021, 1066, 1065, 1020), (1020, 1065, 1064, 1019), (1024, 1069, 1067, 1022), (997, 1078, 1080, 998), (995, 1370, 1474, 1076), (991, 1072, 1464, 1365), (1005, 1077, 1079, 1007), (1007, 1079, 1080, 1008), (1001, 1073, 1077, 1005), (1006, 1078, 1076, 1004), (1000, 1072, 1075, 1003), (1003, 1075, 1074, 1002), (1002, 1074, 1073, 1001), (964, 1053, 1441, 1342), (982, 1081, 1475, 1364), (1090, 1092, 1085), (1093, 1092, 1087, 988, 986), (1091, 1090, 1085), (1093, 1091, 1085), (1094, 1095, 1048), (1096, 1095, 1047, 970, 968), (1099, 1097, 1084), (1097, 1098, 1084), (1100, 1285, 1123), (1101, 1102, 1050, 943, 930), (964, 1102, 1053), (1136, 1124, 1284, 1285, 1130), (1162, 1225, 1221, 1158), (1133, 1195, 1196, 1125), (1550, 1587, 1175, 1104), (1138, 1218, 1217, 1128), (1234, 1122, 1114, 1233), (1155, 1209, 1207, 1153), (1268, 1283, 1168, 1169, 1266), (1113, 1109, 1108, 1117), (1121, 1113, 1117, 1120), (1126, 1547, 1657, 1232, 1278), (1119, 1194, 1198, 1116), (1125, 1546, 1702, 1275, 1274), (1165, 1228, 1227, 1164), (1170, 1188, 1190, 1172), (1124, 1179, 1592, 1545), (1129, 1211, 1219, 1139), (1114, 1111, 1235, 1233), (1154, 1208, 1210, 1156), (1111, 1129, 1236, 1235), (1104, 1121, 1120, 1103), (1171, 1189, 1185, 1167), (1139, 1138, 1230, 1229), (1133, 1125, 1274, 1276, 1271), (1130, 1140, 1146, 1136), (1136, 1181, 1179, 1124), (1137, 1147, 1141, 1131), (1152, 1206, 1208, 1154), (1235, 1149, 1150, 1233), (1122, 1215, 1213, 1114), (1109, 1137, 1131, 1108), (1109, 1177, 1180, 1137), (1563, 1630, 1206, 1152), (1273, 1173, 1171, 1270), (1114, 1213, 1212, 1111), (1147, 1146, 1140, 1141), (1144, 1145, 1135, 1134), (1551, 1609, 1193, 1105), (1270, 1132, 1142, 1273), (1231, 1154, 1156, 1230), (1272, 1143, 1133, 1271), (1230, 1138, 1128, 1231), (1164, 1227, 1225, 1162), (1174, 1192, 1191, 1173), (1163, 1165, 1144, 1134), (1271, 1172, 1174, 1272), (1161, 1127, 1548, 1574), (1232, 1280, 1279), (1657, 1563, 1152, 1280, 1232), (1269, 1277, 1276), (1702, 1585, 1170, 1277, 1275), (1123, 1284, 1124, 1545, 1544), (1157, 1575, 1553, 1107), (1266, 1119, 1116, 1282, 1268), (1234, 1151, 1148, 1287), (1166, 1265, 1266, 1169), (1265, 1105, 1119, 1266), (1103, 1549, 1550, 1104), (1143, 1201, 1195, 1133), (1149, 1203, 1204, 1150), (1110, 1197, 1199, 1132), (1229, 1155, 1153, 1236), (1230, 1156, 1155, 1229), (1236, 1153, 1149, 1235), (1663, 1552, 1106, 1286, 1237), (1142, 1143, 1272, 1273), (1237, 1286, 1287), (1128, 1126, 1278, 1279, 1231), (1163, 1226, 1228, 1165), (1552, 1634, 1214, 1106), (1161, 1224, 1226, 1163), (1135, 1145, 1164, 1162), (1145, 1144, 1165, 1164), (1112, 1135, 1162, 1158), (1107, 1118, 1160, 1157), (1118, 1115, 1159, 1160), (1115, 1112, 1158, 1159), (1134, 1127, 1161, 1163), (1147, 1183, 1182, 1146), (1173, 1191, 1189, 1171), (1121, 1178, 1176, 1113), (1236, 1129, 1139, 1229), (1272, 1174, 1173, 1273), (1267, 1167, 1168, 1283, 1281), (1267, 1110, 1132, 1270), (1697, 1551, 1105, 1265), (1233, 1150, 1151, 1234), (1270, 1171, 1167, 1267), (1258, 1257, 1177, 1176), (1259, 1258, 1176, 1178), (1256, 1259, 1178, 1175), (1262, 1260, 1179, 1181), (1257, 1261, 1180, 1177), (1263, 1264, 1182, 1183), (1261, 1263, 1183, 1180), (1256, 1686, 1598, 1184), (1260, 1188, 1608, 1696), (1262, 1264, 1192, 1190), (1137, 1180, 1183, 1147), (1169, 1187, 1184, 1166), (1166, 1184, 1598, 1586), (1104, 1175, 1178, 1121), (1146, 1182, 1181, 1136), (1168, 1186, 1187, 1169), (1585, 1608, 1188, 1170), (1167, 1185, 1186, 1168), (1172, 1190, 1192, 1174), (1113, 1176, 1177, 1109), (1253, 1251, 1196, 1195), (1249, 1248, 1197, 1198), (1250, 1249, 1198, 1194), (1247, 1250, 1194, 1193), (1248, 1252, 1199, 1197), (1254, 1255, 1201, 1200), (1252, 1254, 1200, 1199), (1247, 1675, 1620, 1202), (1251, 1206, 1630, 1685), (1253, 1255, 1210, 1208), (1156, 1210, 1209, 1155), (1105, 1193, 1194, 1119), (1132, 1199, 1200, 1142), (1116, 1198, 1197, 1110), (1153, 1207, 1203, 1149), (1151, 1205, 1202, 1148), (1125, 1196, 1616, 1546), (1142, 1200, 1201, 1143), (1150, 1204, 1205, 1151), (1148, 1202, 1620, 1564), (1244, 1242, 1216, 1217), (1240, 1239, 1212, 1213), (1241, 1240, 1213, 1215), (1238, 1241, 1215, 1214), (1239, 1243, 1211, 1212), (1245, 1246, 1218, 1219), (1243, 1245, 1219, 1211), (1238, 1664, 1642, 1220), (1242, 1224, 1652, 1674), (1244, 1246, 1228, 1226), (1160, 1223, 1220, 1157), (1128, 1217, 1216, 1126), (1126, 1216, 1637, 1547), (1159, 1222, 1223, 1160), (1111, 1212, 1211, 1129), (1157, 1220, 1642, 1575), (1106, 1214, 1215, 1122), (1158, 1221, 1222, 1159), (1574, 1652, 1224, 1161), (1139, 1219, 1218, 1138), (1116, 1110, 1267, 1281, 1282), (1217, 1218, 1246, 1244), (1216, 1242, 1674, 1637), (1214, 1634, 1664, 1238), (1225, 1227, 1245, 1243), (1227, 1228, 1246, 1245), (1221, 1225, 1243, 1239), (1220, 1223, 1241, 1238), (1223, 1222, 1240, 1241), (1222, 1221, 1239, 1240), (1226, 1224, 1242, 1244), (1195, 1201, 1255, 1253), (1196, 1251, 1685, 1616), (1193, 1609, 1675, 1247), (1207, 1209, 1254, 1252), (1209, 1210, 1255, 1254), (1203, 1207, 1252, 1248), (1202, 1205, 1250, 1247), (1205, 1204, 1249, 1250), (1204, 1203, 1248, 1249), (1208, 1206, 1251, 1253), (1181, 1182, 1264, 1262), (1179, 1260, 1696, 1592), (1175, 1587, 1686, 1256), (1189, 1191, 1263, 1261), (1191, 1192, 1264, 1263), (1185, 1189, 1261, 1257), (1190, 1188, 1260, 1262), (1184, 1187, 1259, 1256), (1187, 1186, 1258, 1259), (1186, 1185, 1257, 1258), (1148, 1564, 1663, 1237), (1166, 1586, 1697, 1265), (1274, 1269, 1276), (1277, 1170, 1172, 1271, 1276), (1275, 1269, 1274), (1277, 1269, 1275), (1278, 1232, 1279), (1280, 1152, 1154, 1231, 1279), (1283, 1268, 1281), (1281, 1268, 1282), (1284, 1123, 1285), (1286, 1106, 1122, 1234, 1287), (1148, 1237, 1287), (1314, 1304, 1496, 1719, 1526), (1348, 1426, 1422, 1344), (1311, 1390, 1391, 1305), (1328, 1365, 1366, 1288), (1316, 1418, 1417, 1308), (1437, 1303, 1297, 1436), (1339, 1406, 1404, 1337), (1479, 1495, 1356, 1357, 1477), (1296, 1292, 1504, 1513), (1302, 1296, 1513, 1516), (1306, 1326, 1435, 1434, 1490), (1301, 1389, 1393, 1299), (1305, 1325, 1480, 1487, 1486), (1351, 1429, 1428, 1350), (1358, 1381, 1383, 1360), (1304, 1371, 1370, 1324), (1309, 1409, 1419, 1317), (1297, 1294, 1438, 1436), (1338, 1405, 1407, 1340), (1294, 1309, 1439, 1438), (1288, 1302, 1516, 1499), (1359, 1382, 1378, 1355), (1317, 1316, 1432, 1431), (1311, 1305, 1486, 1488, 1483), (1526, 1536, 1322, 1314), (1314, 1373, 1371, 1304), (1315, 1323, 1537, 1527), (1336, 1403, 1405, 1338), (1438, 1333, 1334, 1436), (1303, 1414, 1411, 1297), (1292, 1315, 1527, 1504), (1292, 1368, 1372, 1315), (1341, 1408, 1403, 1336), (1485, 1361, 1359, 1482), (1297, 1411, 1410, 1294), (1323, 1322, 1536, 1537), (1320, 1321, 1313, 1312), (1329, 1387, 1388, 1289), (1482, 1310, 1318, 1485), (1433, 1338, 1340, 1432), (1484, 1319, 1311, 1483), (1432, 1316, 1308, 1433), (1350, 1428, 1426, 1348), (1362, 1385, 1384, 1361), (1349, 1351, 1320, 1312), (1483, 1360, 1362, 1484), (1347, 1307, 1327, 1352), (1434, 1492, 1491), (1435, 1341, 1336, 1492, 1434), (1481, 1489, 1488), (1480, 1363, 1358, 1489, 1487), (1519, 1496, 1304, 1324, 1544), (1343, 1353, 1331, 1291), (1477, 1301, 1299, 1494, 1479), (1437, 1335, 1332, 1498), (1354, 1476, 1477, 1357), (1476, 1289, 1301, 1477), (1499, 1549, 1328, 1288), (1319, 1397, 1390, 1311), (1333, 1400, 1401, 1334), (1293, 1392, 1395, 1310), (1431, 1339, 1337, 1439), (1432, 1340, 1339, 1431), (1439, 1337, 1333, 1438), (1441, 1330, 1290, 1497, 1440), (1318, 1319, 1484, 1485), (1440, 1497, 1498), (1308, 1306, 1490, 1491, 1433), (1349, 1427, 1429, 1351), (1330, 1412, 1413, 1290), (1347, 1425, 1427, 1349), (1313, 1321, 1350, 1348), (1321, 1320, 1351, 1350), (1295, 1313, 1348, 1344), (1291, 1300, 1346, 1343), (1300, 1298, 1345, 1346), (1298, 1295, 1344, 1345), (1312, 1307, 1347, 1349), (1323, 1375, 1374, 1322), (1361, 1384, 1382, 1359), (1302, 1369, 1367, 1296), (1439, 1309, 1317, 1431), (1484, 1362, 1361, 1485), (1478, 1355, 1356, 1495, 1493), (1478, 1293, 1310, 1482), (1475, 1329, 1289, 1476), (1436, 1334, 1335, 1437), (1482, 1359, 1355, 1478), (1467, 1466, 1368, 1367), (1468, 1467, 1367, 1369), (1465, 1468, 1369, 1366), (1471, 1469, 1371, 1373), (1466, 1470, 1372, 1368), (1472, 1473, 1374, 1375), (1470, 1472, 1375, 1372), (1465, 1464, 1376, 1377), (1469, 1381, 1386, 1474), (1471, 1473, 1385, 1383), (1315, 1372, 1375, 1323), (1357, 1380, 1377, 1354), (1354, 1377, 1376, 1364), (1288, 1366, 1369, 1302), (1322, 1374, 1373, 1314), (1356, 1379, 1380, 1357), (1363, 1386, 1381, 1358), (1355, 1378, 1379, 1356), (1360, 1383, 1385, 1362), (1296, 1367, 1368, 1292), (1460, 1458, 1391, 1390), (1456, 1455, 1392, 1393), (1457, 1456, 1393, 1389), (1454, 1457, 1389, 1388), (1455, 1459, 1395, 1392), (1461, 1462, 1397, 1396), (1459, 1461, 1396, 1395), (1454, 1453, 1398, 1399), (1458, 1403, 1408, 1463), (1460, 1462, 1407, 1405), (1340, 1407, 1406, 1339), (1289, 1388, 1389, 1301), (1310, 1395, 1396, 1318), (1299, 1393, 1392, 1293), (1337, 1404, 1400, 1333), (1335, 1402, 1399, 1332), (1305, 1391, 1394, 1325), (1318, 1396, 1397, 1319), (1334, 1401, 1402, 1335), (1332, 1399, 1398, 1342), (1449, 1447, 1416, 1417), (1445, 1444, 1410, 1411), (1446, 1445, 1411, 1414), (1443, 1446, 1414, 1413), (1444, 1448, 1409, 1410), (1450, 1451, 1418, 1419), (1448, 1450, 1419, 1409), (1443, 1442, 1420, 1421), (1447, 1425, 1430, 1452), (1449, 1451, 1429, 1427), (1346, 1424, 1421, 1343), (1308, 1417, 1416, 1306), (1306, 1416, 1415, 1326), (1345, 1423, 1424, 1346), (1294, 1410, 1409, 1309), (1343, 1421, 1420, 1353), (1290, 1413, 1414, 1303), (1344, 1422, 1423, 1345), (1352, 1430, 1425, 1347), (1317, 1419, 1418, 1316), (1299, 1293, 1478, 1493, 1494), (1417, 1418, 1451, 1449), (1416, 1447, 1452, 1415), (1413, 1412, 1442, 1443), (1426, 1428, 1450, 1448), (1428, 1429, 1451, 1450), (1422, 1426, 1448, 1444), (1421, 1424, 1446, 1443), (1424, 1423, 1445, 1446), (1423, 1422, 1444, 1445), (1427, 1425, 1447, 1449), (1390, 1397, 1462, 1460), (1391, 1458, 1463, 1394), (1388, 1387, 1453, 1454), (1404, 1406, 1461, 1459), (1406, 1407, 1462, 1461), (1400, 1404, 1459, 1455), (1399, 1402, 1457, 1454), (1402, 1401, 1456, 1457), (1401, 1400, 1455, 1456), (1405, 1403, 1458, 1460), (1373, 1374, 1473, 1471), (1371, 1469, 1474, 1370), (1366, 1365, 1464, 1465), (1382, 1384, 1472, 1470), (1384, 1385, 1473, 1472), (1378, 1382, 1470, 1466), (1383, 1381, 1469, 1471), (1377, 1380, 1468, 1465), (1380, 1379, 1467, 1468), (1379, 1378, 1466, 1467), (1332, 1342, 1441, 1440), (1354, 1364, 1475, 1476), (1486, 1481, 1488), (1489, 1358, 1360, 1483, 1488), (1487, 1481, 1486), (1489, 1481, 1487), (1490, 1434, 1491), (1492, 1336, 1338, 1433, 1491), (1495, 1479, 1493), (1493, 1479, 1494), (1496, 1519, 1719), (1497, 1290, 1303, 1437, 1498), (1332, 1440, 1498), (1532, 1526, 1719, 1718, 1520), (1570, 1566, 1644, 1648), (1529, 1521, 1613, 1612), (1550, 1500, 1588, 1587), (1534, 1524, 1639, 1640), (1659, 1658, 1510, 1518), (1561, 1559, 1626, 1628), (1701, 1699, 1579, 1578, 1717), (1509, 1513, 1504, 1505), (1517, 1516, 1513, 1509), (1522, 1712, 1656, 1657, 1547), (1515, 1512, 1615, 1611), (1521, 1708, 1709, 1702, 1546), (1573, 1572, 1650, 1651), (1580, 1582, 1605, 1603), (1520, 1545, 1592, 1593), (1525, 1535, 1641, 1631), (1510, 1658, 1660, 1507), (1560, 1562, 1629, 1627), (1507, 1660, 1661, 1525), (1500, 1499, 1516, 1517), (1581, 1577, 1600, 1604), (1535, 1653, 1654, 1534), (1529, 1705, 1710, 1708, 1521), (1526, 1532, 1542, 1536), (1532, 1520, 1593, 1595), (1533, 1527, 1537, 1543), (1558, 1560, 1627, 1625), (1660, 1658, 1556, 1555), (1518, 1510, 1633, 1636), (1505, 1504, 1527, 1533), (1505, 1533, 1594, 1590), (1563, 1558, 1625, 1630), (1707, 1704, 1581, 1583), (1510, 1507, 1632, 1633), (1543, 1537, 1536, 1542), (1540, 1530, 1531, 1541), (1551, 1501, 1610, 1609), (1704, 1707, 1538, 1528), (1655, 1654, 1562, 1560), (1706, 1705, 1529, 1539), (1654, 1655, 1524, 1534), (1572, 1570, 1648, 1650), (1584, 1583, 1606, 1607), (1571, 1530, 1540, 1573), (1705, 1706, 1584, 1582), (1569, 1574, 1548, 1523), (1656, 1713, 1714), (1657, 1656, 1714, 1558, 1563), (1703, 1710, 1711), (1702, 1709, 1711, 1580, 1585), (1519, 1544, 1545, 1520, 1718), (1565, 1503, 1553, 1575), (1699, 1701, 1716, 1512, 1515), (1659, 1721, 1554, 1557), (1576, 1579, 1699, 1698), (1698, 1699, 1515, 1501), (1499, 1500, 1550, 1549), (1539, 1529, 1612, 1619), (1555, 1556, 1623, 1622), (1506, 1528, 1617, 1614), (1653, 1661, 1559, 1561), (1654, 1653, 1561, 1562), (1661, 1660, 1555, 1559), (1663, 1662, 1720, 1502, 1552), (1538, 1707, 1706, 1539), (1662, 1721, 1720), (1524, 1655, 1713, 1712, 1522), (1571, 1573, 1651, 1649), (1552, 1502, 1635, 1634), (1569, 1571, 1649, 1647), (1531, 1570, 1572, 1541), (1541, 1572, 1573, 1540), (1508, 1566, 1570, 1531), (1503, 1565, 1568, 1514), (1514, 1568, 1567, 1511), (1511, 1567, 1566, 1508), (1530, 1571, 1569, 1523), (1543, 1542, 1596, 1597), (1583, 1581, 1604, 1606), (1517, 1509, 1589, 1591), (1661, 1653, 1535, 1525), (1706, 1707, 1583, 1584), (1700, 1715, 1717, 1578, 1577), (1700, 1704, 1528, 1506), (1697, 1698, 1501, 1551), (1658, 1659, 1557, 1556), (1704, 1700, 1577, 1581), (1689, 1589, 1590, 1688), (1690, 1591, 1589, 1689), (1687, 1588, 1591, 1690), (1693, 1595, 1593, 1691), (1688, 1590, 1594, 1692), (1694, 1597, 1596, 1695), (1692, 1594, 1597, 1694), (1687, 1599, 1598, 1686), (1691, 1696, 1608, 1603), (1693, 1605, 1607, 1695), (1533, 1543, 1597, 1594), (1579, 1576, 1599, 1602), (1576, 1586, 1598, 1599), (1500, 1517, 1591, 1588), (1542, 1532, 1595, 1596), (1578, 1579, 1602, 1601), (1585, 1580, 1603, 1608), (1577, 1578, 1601, 1600), (1582, 1584, 1607, 1605), (1509, 1505, 1590, 1589), (1682, 1612, 1613, 1680), (1678, 1615, 1614, 1677), (1679, 1611, 1615, 1678), (1676, 1610, 1611, 1679), (1677, 1614, 1617, 1681), (1683, 1618, 1619, 1684), (1681, 1617, 1618, 1683), (1676, 1621, 1620, 1675), (1680, 1685, 1630, 1625), (1682, 1627, 1629, 1684), (1562, 1561, 1628, 1629), (1501, 1515, 1611, 1610), (1528, 1538, 1618, 1617), (1512, 1506, 1614, 1615), (1559, 1555, 1622, 1626), (1557, 1554, 1621, 1624), (1521, 1546, 1616, 1613), (1538, 1539, 1619, 1618), (1556, 1557, 1624, 1623), (1554, 1564, 1620, 1621), (1671, 1639, 1638, 1669), (1667, 1633, 1632, 1666), (1668, 1636, 1633, 1667), (1665, 1635, 1636, 1668), (1666, 1632, 1631, 1670), (1672, 1641, 1640, 1673), (1670, 1631, 1641, 1672), (1665, 1643, 1642, 1664), (1669, 1674, 1652, 1647), (1671, 1649, 1651, 1673), (1568, 1565, 1643, 1646), (1524, 1522, 1638, 1639), (1522, 1547, 1637, 1638), (1567, 1568, 1646, 1645), (1507, 1525, 1631, 1632), (1565, 1575, 1642, 1643), (1502, 1518, 1636, 1635), (1566, 1567, 1645, 1644), (1574, 1569, 1647, 1652), (1535, 1534, 1640, 1641), (1512, 1716, 1715, 1700, 1506), (1639, 1671, 1673, 1640), (1638, 1637, 1674, 1669), (1635, 1665, 1664, 1634), (1648, 1670, 1672, 1650), (1650, 1672, 1673, 1651), (1644, 1666, 1670, 1648), (1643, 1665, 1668, 1646), (1646, 1668, 1667, 1645), (1645, 1667, 1666, 1644), (1649, 1671, 1669, 1647), (1612, 1682, 1684, 1619), (1613, 1616, 1685, 1680), (1610, 1676, 1675, 1609), (1626, 1681, 1683, 1628), (1628, 1683, 1684, 1629), (1622, 1677, 1681, 1626), (1621, 1676, 1679, 1624), (1624, 1679, 1678, 1623), (1623, 1678, 1677, 1622), (1627, 1682, 1680, 1625), (1595, 1693, 1695, 1596), (1593, 1592, 1696, 1691), (1588, 1687, 1686, 1587), (1604, 1692, 1694, 1606), (1606, 1694, 1695, 1607), (1600, 1688, 1692, 1604), (1605, 1693, 1691, 1603), (1599, 1687, 1690, 1602), (1602, 1690, 1689, 1601), (1601, 1689, 1688, 1600), (1554, 1662, 1663, 1564), (1576, 1698, 1697, 1586), (1708, 1710, 1703), (1711, 1710, 1705, 1582, 1580), (1709, 1708, 1703), (1711, 1709, 1703), (1712, 1713, 1656), (1714, 1713, 1655, 1560, 1558), (1717, 1715, 1701), (1715, 1716, 1701), (1718, 1719, 1519), (1720, 1721, 1659, 1518, 1502), (1554, 1721, 1662)])
me_cylinder_021.polygons.foreach_set('use_smooth', [True] * 1602)
me_cylinder_021.polygons.foreach_set('material_index', [0, 0, 0, 0, 0, 0, 0, 0, 0, 0, 0, 0, 0, 0, 0, 0, 0, 0, 0, 0, 0, 0, 0, 0, 0, 0, 0, 0, 0, 0, 0, 0, 0, 0, 0, 0, 0, 0, 0, 0, 0, 0, 0, 0, 0, 0, 0, 0, 0, 0, 0, 0, 0, 0, 0, 0, 0, 0, 0, 0, 0, 0, 0, 0, 0, 0, 0, 0, 0, 0, 0, 0, 0, 0, 0, 0, 0, 0, 0, 0, 0, 0, 0, 0, 0, 0, 0, 0, 0, 0, 0, 0, 0, 0, 0, 0, 0, 0, 0, 0, 0, 0, 0, 0, 0, 0, 0, 0, 0, 0, 0, 0, 0, 0, 0, 0, 0, 0, 0, 0, 0, 0, 0, 0, 0, 0, 0, 0, 0, 0, 0, 0, 0, 0, 0, 0, 0, 0, 0, 0, 0, 0, 0, 0, 0, 0, 0, 0, 0, 0, 0, 0, 0, 0, 0, 0, 0, 0, 0, 0, 0, 0, 0, 0, 0, 0, 0, 0, 0, 0, 0, 0, 0, 0, 0, 0, 0, 0, 0, 0, 0, 0, 0, 0, 0, 0, 0, 0, 0, 0, 0, 0, 0, 0, 0, 0, 0, 0, 0, 0, 0, 0, 0, 0, 0, 0, 0, 0, 0, 0, 0, 0, 0, 0, 0, 0, 0, 0, 0, 0, 0, 0, 0, 0, 0, 0, 0, 0, 0, 0, 0, 0, 0, 0, 0, 0, 0, 0, 0, 0, 0, 0, 0, 0, 0, 0, 0, 0, 0, 0, 0, 0, 0, 0, 0, 0, 0, 0, 0, 0, 0, 0, 0, 0, 0, 0, 0, 0, 0, 0, 0, 0, 0, 0, 0, 0, 0, 0, 0, 0, 0, 0, 0, 0, 0, 0, 0, 0, 0, 0, 0, 0, 0, 0, 0, 0, 0, 0, 0, 0, 0, 0, 0, 0, 0, 0, 0, 0, 0, 0, 0, 0, 0, 0, 0, 0, 0, 0, 0, 0, 0, 0, 0, 0, 0, 0, 0, 0, 0, 0, 0, 0, 0, 0, 0, 0, 0, 0, 0, 0, 0, 0, 0, 0, 0, 0, 0, 0, 0, 0, 0, 0, 0, 0, 0, 0, 0, 0, 0, 0, 0, 0, 0, 0, 0, 0, 0, 0, 0, 0, 0, 0, 0, 0, 0, 0, 0, 0, 0, 0, 0, 0, 0, 0, 0, 0, 0, 0, 0, 0, 0, 0, 0, 0, 0, 0, 0, 0, 0, 0, 0, 0, 0, 0, 0, 0, 0, 0, 0, 0, 0, 0, 0, 0, 0, 0, 0, 0, 0, 0, 0, 0, 0, 0, 0, 0, 0, 0, 0, 0, 0, 0, 0, 0, 0, 0, 0, 0, 0, 0, 0, 0, 0, 0, 0, 0, 0, 0, 0, 0, 0, 0, 0, 0, 0, 0, 0, 0, 0, 0, 0, 0, 0, 0, 0, 0, 0, 0, 0, 0, 0, 0, 0, 0, 0, 0, 0, 0, 0, 0, 0, 0, 0, 0, 0, 0, 0, 0, 0, 0, 0, 0, 0, 0, 0, 0, 0, 0, 0, 0, 0, 0, 0, 0, 0, 0, 0, 0, 0, 0, 0, 0, 0, 0, 0, 0, 0, 0, 0, 0, 0, 0, 0, 0, 0, 0, 0, 0, 0, 0, 0, 0, 0, 0, 0, 0, 0, 0, 0, 0, 0, 0, 0, 0, 0, 0, 0, 0, 0, 0, 0, 0, 0, 0, 0, 0, 0, 0, 0, 0, 0, 0, 0, 0, 0, 0, 0, 0, 0, 0, 0, 0, 0, 0, 0, 0, 0, 0, 0, 0, 0, 0, 0, 0, 0, 0, 0, 0, 0, 0, 0, 0, 0, 0, 0, 0, 2, 0, 0, 0, 0, 0, 0, 0, 2, 0, 0, 0, 0, 0, 0, 0, 0, 0, 1, 0, 1, 1, 1, 0, 0, 0, 0, 0, 0, 0, 0, 0, 0, 0, 0, 0, 0, 0, 0, 0, 0, 0, 0, 0, 0, 2, 0, 0, 0, 0, 0, 0, 2, 0, 0, 0, 0, 0, 0, 0, 0, 2, 0, 0, 0, 0, 0, 0, 0, 2, 0, 0, 0, 0, 0, 0, 0, 0, 0, 1, 0, 1, 1, 1, 0, 0, 0, 0, 0, 0, 0, 0, 0, 0, 0, 0, 0, 0, 0, 0, 0, 0, 0, 0, 0, 0, 2, 0, 0, 0, 0, 0, 0, 2, 0, 0, 0, 0, 0, 0, 0, 0, 2, 0, 0, 0, 0, 0, 0, 0, 2, 0, 0, 0, 0, 0, 0, 0, 0, 0, 1, 0, 1, 1, 1, 0, 0, 0, 0, 0, 0, 0, 0, 0, 0, 0, 0, 0, 0, 0, 0, 0, 0, 0, 0, 0, 0, 2, 0, 0, 0, 0, 0, 0, 2, 0, 0, 0, 0, 0, 0, 0, 0, 2, 0, 0, 0, 0, 0, 0, 0, 2, 0, 0, 0, 0, 0, 0, 0, 0, 0, 1, 0, 1, 1, 1, 0, 0, 0, 0, 0, 0, 0, 0, 0, 0, 0, 0, 0, 0, 0, 0, 0, 0, 0, 0, 0, 0, 2, 0, 0, 0, 0, 0, 0, 2, 0, 0, 0, 0, 0, 0, 0, 0, 0, 0, 0, 0, 0, 0, 0, 0, 0, 0, 0, 0, 0, 0, 0, 0, 0, 0, 0, 0, 0, 0, 0, 0, 0, 0, 0, 0, 0, 0, 0, 0, 0, 0, 0, 0, 0, 0, 0, 0, 0, 2, 0, 2, 0, 0, 0, 0, 0, 0, 0, 0, 0, 0, 0, 0, 0, 0, 0, 0, 2, 0, 0, 0, 0, 0, 0, 0, 0, 0, 0, 0, 0, 0, 0, 0, 0, 0, 0, 0, 0, 0, 1, 1, 1, 1, 1, 1, 1, 1, 1, 1, 0, 0, 0, 0, 0, 0, 0, 0, 0, 0, 1, 1, 1, 1, 1, 1, 1, 1, 1, 1, 0, 0, 0, 0, 0, 0, 0, 0, 0, 0, 1, 1, 1, 1, 1, 1, 1, 1, 1, 1, 0, 0, 0, 0, 0, 0, 0, 0, 0, 0, 0, 1, 1, 1, 1, 1, 1, 1, 1, 1, 1, 1, 1, 1, 1, 1, 1, 1, 1, 1, 1, 1, 1, 1, 1, 1, 1, 1, 1, 1, 1, 0, 0, 2, 0, 2, 2, 2, 0, 2, 2, 2, 0, 2, 0, 0, 0, 0, 0, 0, 0, 0, 0, 0, 0, 0, 0, 0, 0, 0, 0, 0, 0, 0, 0, 0, 0, 0, 0, 0, 0, 0, 0, 0, 0, 0, 0, 0, 0, 0, 0, 0, 0, 0, 0, 0, 0, 0, 0, 0, 0, 2, 0, 2, 0, 0, 0, 0, 0, 0, 0, 0, 0, 0, 0, 0, 0, 0, 0, 0, 2, 0, 0, 0, 0, 0, 0, 0, 0, 0, 0, 0, 0, 0, 0, 0, 0, 0, 0, 0, 0, 0, 1, 1, 1, 1, 1, 1, 1, 1, 1, 1, 0, 0, 0, 0, 0, 0, 0, 0, 0, 0, 1, 1, 1, 1, 1, 1, 1, 1, 1, 1, 0, 0, 0, 0, 0, 0, 0, 0, 0, 0, 1, 1, 1, 1, 1, 1, 1, 1, 1, 1, 0, 0, 0, 0, 0, 0, 0, 0, 0, 0, 0, 1, 1, 1, 1, 1, 1, 1, 1, 1, 1, 1, 1, 1, 1, 1, 1, 1, 1, 1, 1, 1, 1, 1, 1, 1, 1, 1, 1, 1, 1, 0, 0, 2, 0, 2, 2, 2, 0, 2, 2, 2, 0, 2, 0, 0, 0, 0, 0, 0, 0, 0, 0, 0, 0, 0, 0, 0, 0, 0, 0, 0, 0, 0, 0, 0, 0, 0, 0, 0, 0, 0, 0, 0, 0, 0, 0, 0, 0, 0, 0, 0, 0, 0, 0, 0, 0, 0, 0, 0, 0, 2, 0, 2, 0, 0, 0, 0, 0, 0, 0, 0, 0, 0, 0, 0, 0, 0, 0, 0, 2, 0, 0, 0, 0, 0, 0, 0, 0, 0, 0, 0, 0, 0, 0, 0, 0, 0, 0, 0, 0, 0, 1, 1, 1, 1, 1, 1, 1, 1, 1, 1, 0, 0, 0, 0, 0, 0, 0, 0, 0, 0, 1, 1, 1, 1, 1, 1, 1, 1, 1, 1, 0, 0, 0, 0, 0, 0, 0, 0, 0, 0, 1, 1, 1, 1, 1, 1, 1, 1, 1, 1, 0, 0, 0, 0, 0, 0, 0, 0, 0, 0, 0, 1, 1, 1, 1, 1, 1, 1, 1, 1, 1, 1, 1, 1, 1, 1, 1, 1, 1, 1, 1, 1, 1, 1, 1, 1, 1, 1, 1, 1, 1, 0, 0, 2, 0, 2, 2, 2, 0, 2, 2, 2, 0, 2, 0, 0, 0, 0, 0, 0, 0, 0, 0, 0, 0, 0, 0, 0, 0, 0, 0, 0, 0, 0, 0, 0, 0, 0, 0, 0, 0, 0, 0, 0, 0, 0, 0, 0, 0, 0, 0, 0, 0, 0, 0, 0, 0, 0, 0, 0, 0, 2, 0, 2, 0, 0, 0, 0, 0, 0, 0, 0, 0, 0, 0, 0, 0, 0, 0, 0, 2, 0, 0, 0, 0, 0, 0, 0, 0, 0, 0, 0, 0, 0, 0, 0, 0, 0, 0, 0, 0, 0, 1, 1, 1, 1, 1, 1, 1, 1, 1, 1, 0, 0, 0, 0, 0, 0, 0, 0, 0, 0, 1, 1, 1, 1, 1, 1, 1, 1, 1, 1, 0, 0, 0, 0, 0, 0, 0, 0, 0, 0, 1, 1, 1, 1, 1, 1, 1, 1, 1, 1, 0, 0, 0, 0, 0, 0, 0, 0, 0, 0, 0, 1, 1, 1, 1, 1, 1, 1, 1, 1, 1, 1, 1, 1, 1, 1, 1, 1, 1, 1, 1, 1, 1, 1, 1, 1, 1, 1, 1, 1, 1, 0, 0, 2, 0, 2, 2, 2, 0, 2, 2, 2, 0, 2])
me_cylinder_021.materials.append(mat_main)
me_cylinder_021.materials.append(mat_black)
me_cylinder_021.materials.append(mat_highlights)
me_cylinder_021.use_remesh_preserve_volume = False
me_cylinder_021.use_remesh_preserve_attributes = False
me_cylinder_021.use_mirror_vertex_groups = False
me_cylinder_021.update()

# ---- objects
ob_arch_gothic_roundcolumn = bpy.data.objects.new('Arch_Gothic_RoundColumn', me_cylinder_021)

# ---- transforms, parenting, visibility, modifiers, constraints
ob_arch_gothic_roundcolumn.location = (0.0, 0.0, 0.0)
ob_arch_gothic_roundcolumn.lineart.crease_threshold = 0.0
_m = ob_arch_gothic_roundcolumn.modifiers.new('Auto Smooth', 'NODES')
_m.node_group = ng_auto_smooth
_gi = [s.identifier for s in ng_auto_smooth.interface.items_tree if s.item_type == 'SOCKET' and s.in_out == 'INPUT']
_m[_gi[1]] = 0.5411  # Angle

# ---- collection membership
col_collection_1.objects.link(ob_arch_gothic_roundcolumn)

# ---- scene / render settings (as saved in the file)
scene.frame_start = 1; scene.frame_end = 250; scene.frame_set(0)
scene.render.engine = 'CYCLES'
scene.render.resolution_x = 1000
scene.render.resolution_y = 1000
scene.render.dither_intensity = 0.0
scene.cycles.samples = 200
scene.cycles.sampling_pattern = 'TABULATED_SOBOL'
scene.cycles.light_sampling_threshold = 0.0
scene.cycles.use_adaptive_sampling = False
scene.cycles.use_light_tree = False
scene.cycles.caustics_reflective = False
scene.cycles.caustics_refractive = False
scene.cycles.blur_glossy = 0.0
scene.cycles.max_bounces = 2
scene.cycles.pixel_filter_type = 'GAUSSIAN'
scene.cycles.sample_clamp_indirect = 0.0
scene.view_settings.view_transform = 'Standard'
bpy.context.view_layer.update()

# ---- added for rendering (the .blend has no active camera): camera
cam_auto = bpy.data.cameras.new('AutoCamera')
cam_auto.lens = 50.0
cam_auto.sensor_width = 36.0
cam_auto.clip_end = 1000.0
ob_auto_camera = bpy.data.objects.new('AutoCamera', cam_auto)
scene.collection.objects.link(ob_auto_camera)
ob_auto_camera.location = (4.5258, -5.31126, 5.50175)
ob_auto_camera.rotation_euler = (1.09748, -7.21219e-08, 0.694738)
scene.camera = ob_auto_camera
bpy.context.view_layer.update()
